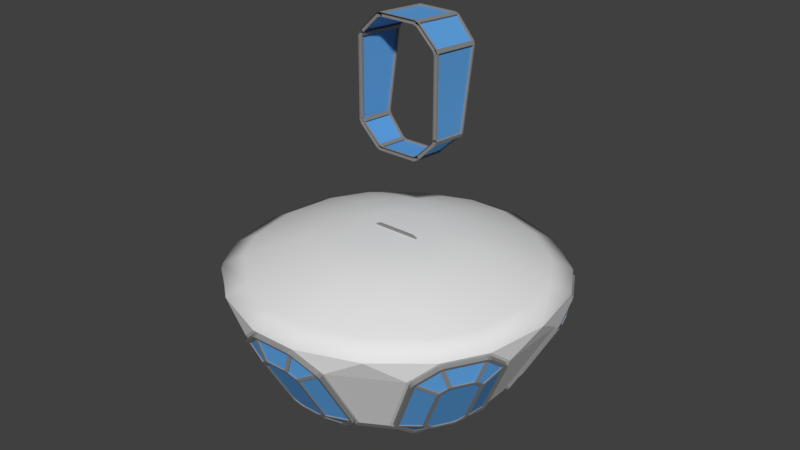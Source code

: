 # Source: pod.blend  (saved by Blender 2.78.0; exported with 4.5.12 LTS)
import bpy
from mathutils import Matrix  # noqa: F401  (used for matrix-valued properties, if any)

bpy.ops.wm.read_factory_settings(use_empty=True)
scene = bpy.context.scene
scene.name = 'Scene'

# ---- collections
col_collection_1 = bpy.data.collections.new('Collection 1'); scene.collection.children.link(col_collection_1)

# ---- materials (node trees are filled in below, after node groups)
mat_glass = bpy.data.materials.new('Glass')
mat_glass.alpha_threshold = 0.0
mat_glass.use_transparent_shadow = False
mat_glass.diffuse_color = (0.1204, 0.3845, 0.8, 1.0)
mat_glass.roughness = 0.5
mat_frame = bpy.data.materials.new('Frame')
mat_frame.alpha_threshold = 0.0
mat_frame.use_transparent_shadow = False
mat_frame.diffuse_color = (0.2598, 0.2598, 0.2598, 1.0)
mat_frame.roughness = 0.5
mat_box = bpy.data.materials.new('Box')
mat_box.alpha_threshold = 0.0
mat_box.use_transparent_shadow = False
mat_box.roughness = 0.5

# ---- material node trees

# ---- world
world_world = bpy.data.worlds.new('World'); scene.world = world_world
world_world.color = (0.05088, 0.05088, 0.05088)
world_world.use_sun_shadow = False
world_world.sun_shadow_jitter_overblur = 0.0
world_world.cycles.sampling_method = 'MANUAL'

# ---- meshes
me_cube_019 = bpy.data.meshes.new('Cube.019')
me_cube_019.from_pydata([(0.9645, -0.025, 2.586), (0.5358, -0.025, 3.014), (0.5027, -0.225, 2.394), (0.3432, -0.225, 2.553), (1.0, -0.025, 2.5), (1.0, -0.025, 0.6), (0.5383, -0.225, 2.308), (0.5383, -0.225, 0.7918), (0.45, -0.025, 0.05), (-0.45, -0.025, 0.05), (0.2573, -0.225, 0.5114), (-0.2573, -0.225, 0.5114), (-0.9645, -0.025, 0.5145), (-0.5358, -0.025, 0.08584), (-0.5027, -0.225, 0.7063), (-0.3432, -0.225, 0.5472), (0.5358, -0.025, 0.08584), (0.9645, -0.025, 0.5145), (0.3432, -0.225, 0.5472), (0.5027, -0.225, 0.7063), (-1.0, -0.025, 2.5), (-1.0, -0.025, 0.6), (-0.5383, -0.225, 2.308), (-0.5383, -0.225, 0.7918), (-0.9645, -0.025, 2.586), (-0.5358, -0.025, 3.014), (-0.5027, -0.225, 2.394), (-0.3432, -0.225, 2.553), (-0.45, -0.025, 3.05), (0.45, -0.025, 3.05), (-0.2573, -0.225, 2.589), (0.2573, -0.225, 2.589), (0.4104, -0.225, 2.355), (-0.2188, -0.225, 2.496), (0.2188, -0.225, 2.496), (0.3047, -0.225, 2.46), (0.4459, -0.225, 2.27), (-0.4104, -0.225, 2.355), (-0.4104, -0.225, 0.7446), (-0.4459, -0.225, 2.27), (0.3047, -0.225, 0.6395), (0.2188, -0.225, 0.6037), (-0.2188, -0.225, 0.6037), (-0.3047, -0.225, 0.6395), (-0.4459, -0.225, 0.8302), (0.4104, -0.225, 0.7446), (0.4459, -0.225, 0.8302), (-0.3047, -0.225, 2.46), (0.0, -0.225, 1.55), (1.092, -0.05, 0.5636), (-0.578, -0.05, 3.103), (-0.5358, -0.05, 3.014), (-0.4844, -0.05, 3.142), (-0.45, -0.05, 3.05), (0.45, -0.05, 3.05), (0.4844, -0.05, 3.142), (0.5358, -0.05, 3.014), (0.578, -0.05, 3.103), (1.0, -0.05, 2.5), (1.092, -0.05, 2.536), (-1.053, -0.05, 0.4724), (0.578, -0.05, -0.002666), (1.053, -0.05, 2.628), (0.9645, -0.05, 2.586), (-0.9645, -0.05, 2.586), (-1.053, -0.05, 2.628), (-1.092, -0.05, 2.536), (-1.0, -0.05, 2.5), (0.5358, -0.05, 0.08584), (0.4844, -0.05, -0.04239), (0.45, -0.05, 0.05), (-0.45, -0.05, 0.05), (-0.4844, -0.05, -0.04239), (-0.5358, -0.05, 0.08584), (-0.578, -0.05, -0.002666), (-1.0, -0.05, 0.6), (-1.092, -0.05, 0.5636), (-0.9645, -0.05, 0.5145), (1.0, -0.05, 0.6), (0.9645, -0.05, 0.5145), (1.053, -0.05, 0.4724), (1.092, -1.071e-08, 0.5636), (-0.578, -2.92e-07, 3.103), (0.4844, -3.195e-07, 3.142), (0.578, -1.909e-07, 3.103), (1.092, -1.291e-07, 2.536), (0.578, -9.84e-08, -0.002666), (0.4844, -1.054e-07, -0.04239), (-0.4844, -1.901e-07, -0.04239), (-0.578, -1.995e-07, -0.002666), (-1.092, -2.613e-07, 0.5636), (-0.4844, -4.042e-07, 3.142), (1.053, -7.103e-08, 0.4724), (1.053, -1.605e-08, 2.628), (-1.053, -2.551e-07, 0.4724), (-1.092, -3.201e-07, 2.536), (-1.053, -2.002e-07, 2.628), (0.9645, -1.417e-07, 2.586), (-0.45, -2.792e-07, 3.05), (0.45, -2.006e-07, 3.05), (0.5358, -1.92e-07, 3.014), (1.0, -1.361e-07, 2.5), (-0.9645, -3.104e-07, 2.586), (-0.9645, -2.487e-07, 0.5145), (-1.0, -3.109e-07, 2.5), (0.5358, -4.512e-08, 0.08584), (0.45, -1.112e-07, 0.05), (-0.45, -1.898e-07, 0.05), (-0.5358, -1.388e-07, 0.08584), (-1.0, -1.947e-07, 0.6), (0.9645, -8.003e-08, 0.5145), (1.0, 3.974e-08, 0.6), (-0.5358, -2.857e-07, 3.014), (0.5027, -0.2, 2.394), (0.5027, -0.25, 2.394), (-0.2573, -0.2, 2.589), (-0.2573, -0.25, 2.589), (0.2573, -0.2, 2.589), (0.2573, -0.25, 2.589), (0.3432, -0.2, 2.553), (0.3432, -0.25, 2.553), (0.5383, -0.2, 2.308), (0.5383, -0.25, 2.308), (-0.5027, -0.2, 2.394), (-0.5027, -0.25, 2.394), (-0.5027, -0.2, 0.7063), (-0.5027, -0.25, 0.7063), (-0.5383, -0.2, 2.308), (-0.5383, -0.25, 2.308), (0.3432, -0.2, 0.5472), (0.3432, -0.25, 0.5472), (-0.5383, -0.25, 0.7918), (-0.3432, -0.25, 0.5472), (-0.2573, -0.25, 0.5114), (0.2573, -0.2, 0.5114), (0.2573, -0.25, 0.5114), (-0.2573, -0.2, 0.5114), (-0.3432, -0.2, 0.5472), (-0.5383, -0.2, 0.7918), (0.5027, -0.25, 0.7063), (0.5383, -0.25, 0.7918), (0.5027, -0.2, 0.7063), (0.5383, -0.2, 0.7918), (-0.3432, -0.2, 2.553), (-0.3432, -0.25, 2.553), (0.4104, -0.2, 2.355), (0.4104, -0.25, 2.355), (-0.2188, -0.2, 2.496), (-0.2188, -0.25, 2.496), (0.2188, -0.2, 2.496), (0.2188, -0.25, 2.496), (0.3047, -0.2, 2.46), (0.3047, -0.25, 2.46), (0.4459, -0.2, 2.27), (0.4459, -0.25, 2.27), (-0.4104, -0.2, 2.355), (-0.4104, -0.25, 2.355), (-0.4104, -0.2, 0.7446), (-0.4104, -0.25, 0.7446), (-0.4459, -0.2, 2.27), (-0.4459, -0.25, 2.27), (0.3047, -0.2, 0.6395), (0.3047, -0.25, 0.6395), (-0.4459, -0.25, 0.8302), (-0.3047, -0.25, 0.6395), (-0.2188, -0.25, 0.6037), (0.2188, -0.2, 0.6037), (0.2188, -0.25, 0.6037), (-0.2188, -0.2, 0.6037), (-0.3047, -0.2, 0.6395), (-0.4459, -0.2, 0.8302), (0.4104, -0.25, 0.7446), (0.4459, -0.25, 0.8302), (0.4104, -0.2, 0.7446), (0.4459, -0.2, 0.8302), (-0.3047, -0.2, 2.46), (-0.3047, -0.25, 2.46)], [], [(2, 3, 1, 0), (6, 4, 5, 7), (10, 11, 9, 8), (15, 13, 12, 14), (16, 18, 19, 17), (22, 20, 21, 23), (26, 24, 25, 27), (30, 31, 29, 28), (41, 42, 48), (38, 44, 48), (39, 48, 44), (32, 36, 48), (38, 48, 43), (47, 33, 48), (40, 48, 45), (36, 46, 48), (34, 35, 48), (37, 48, 39), (32, 48, 35), (46, 45, 48), (33, 34, 48), (40, 41, 48), (37, 47, 48), (42, 43, 48), (51, 112, 143, 144), (58, 63, 114, 122), (101, 58, 122, 121), (78, 111, 142, 140), (96, 95, 66, 65), (98, 99, 54, 53), (53, 54, 55, 52), (93, 84, 57, 62), (62, 57, 56, 63), (51, 50, 65, 64), (112, 51, 64, 102), (109, 104, 67, 75), (75, 67, 66, 76), (75, 77, 126, 131), (110, 79, 139, 141), (56, 54, 118, 120), (106, 107, 71, 70), (70, 71, 72, 69), (94, 89, 74, 60), (60, 74, 73, 77), (68, 61, 80, 79), (105, 68, 79, 110), (101, 111, 78, 58), (58, 78, 49, 59), (59, 49, 81, 85), (61, 86, 92, 80), (69, 72, 88, 87), (49, 80, 92, 81), (61, 69, 87, 86), (72, 74, 89, 88), (55, 57, 84, 83), (50, 52, 91, 82), (76, 66, 95, 90), (50, 82, 96, 65), (52, 55, 83, 91), (60, 76, 90, 94), (62, 59, 85, 93), (77, 73, 108, 103), (63, 56, 100, 97), (107, 108, 137, 136), (55, 54, 56, 57), (62, 63, 58, 59), (50, 51, 53, 52), (65, 66, 67, 64), (77, 75, 76, 60), (73, 74, 72, 71), (69, 61, 68, 70), (49, 78, 79, 80), (125, 137, 132, 126), (157, 169, 137, 125), (124, 128, 160, 156), (129, 141, 139, 130), (139, 140, 172, 171), (117, 119, 151, 149), (161, 173, 141, 129), (135, 130, 162, 167), (102, 64, 124, 123), (109, 75, 131, 138), (53, 51, 144, 116), (103, 109, 138, 125), (70, 68, 130, 135), (63, 97, 113, 114), (73, 71, 133, 132), (104, 102, 123, 127), (79, 78, 140, 139), (97, 101, 121, 113), (106, 70, 135, 134), (112, 98, 115, 143), (99, 100, 119, 117), (98, 53, 116, 115), (71, 107, 136, 133), (77, 103, 125, 126), (54, 99, 117, 118), (111, 110, 141, 142), (67, 104, 127, 128), (105, 106, 134, 129), (108, 73, 132, 137), (68, 105, 129, 130), (64, 67, 128, 124), (100, 56, 120, 119), (149, 151, 152, 150), (175, 147, 148, 176), (145, 153, 154, 146), (157, 170, 163, 158), (168, 169, 164, 165), (161, 166, 167, 162), (174, 173, 171, 172), (156, 160, 159, 155), (162, 171, 173, 161), (158, 164, 169, 157), (126, 132, 164, 158), (130, 139, 171, 162), (120, 118, 150, 152), (116, 144, 176, 148), (131, 126, 158, 163), (142, 141, 173, 174), (122, 114, 146, 154), (129, 134, 166, 161), (132, 133, 165, 164), (136, 137, 169, 168), (127, 138, 131, 128), (135, 133, 136, 134), (125, 138, 170, 157), (159, 170, 138, 127), (167, 165, 133, 135), (127, 123, 155, 159), (160, 163, 170, 159), (166, 168, 165, 167), (113, 121, 153, 145), (128, 131, 163, 160), (134, 136, 168, 166), (143, 115, 147, 175), (123, 143, 175, 155), (155, 175, 176, 156), (156, 176, 144, 124), (124, 144, 143, 123), (115, 117, 149, 147), (147, 149, 150, 148), (148, 150, 118, 116), (116, 118, 117, 115), (114, 120, 152, 146), (146, 152, 151, 145), (145, 151, 119, 113), (113, 119, 120, 114), (121, 142, 174, 153), (153, 174, 172, 154), (154, 172, 140, 122), (122, 140, 142, 121)])
me_cube_019.polygons.foreach_set('material_index', [0, 0, 0, 0, 0, 0, 0, 0, 0, 0, 0, 0, 0, 0, 0, 0, 0, 0, 0, 0, 0, 0, 0, 0, 1, 1, 1, 1, 1, 1, 1, 1, 1, 1, 1, 1, 1, 1, 1, 1, 1, 1, 1, 1, 1, 1, 1, 1, 1, 1, 1, 1, 1, 1, 1, 1, 1, 1, 1, 1, 1, 1, 1, 1, 1, 1, 1, 1, 1, 1, 1, 1, 1, 1, 1, 1, 1, 1, 1, 1, 1, 1, 1, 1, 1, 1, 1, 1, 1, 1, 1, 1, 1, 1, 1, 1, 1, 1, 1, 1, 1, 1, 1, 1, 1, 1, 1, 1, 1, 1, 1, 1, 1, 1, 1, 1, 1, 1, 1, 1, 1, 1, 1, 1, 1, 1, 1, 1, 1, 1, 1, 1, 1, 1, 1, 1, 1, 1, 1, 1, 1, 1, 1, 1, 1, 1, 1, 1, 1, 1, 1, 1])
me_cube_019.materials.append(mat_glass)
me_cube_019.materials.append(mat_frame)
me_cube_019.use_remesh_preserve_volume = False
me_cube_019.use_remesh_preserve_attributes = False
me_cube_019.use_mirror_vertex_groups = False
me_cube_019.update()
me_cube_018 = bpy.data.meshes.new('Cube.018')
me_cube_018.from_pydata([(0.9645, -0.025, 2.586), (0.5358, -0.025, 3.014), (0.5027, -0.225, 2.394), (0.3432, -0.225, 2.553), (1.0, -0.025, 2.5), (1.0, -0.025, 0.6), (0.5383, -0.225, 2.308), (0.5383, -0.225, 0.7918), (0.45, -0.025, 0.05), (-0.45, -0.025, 0.05), (0.2573, -0.225, 0.5114), (-0.2573, -0.225, 0.5114), (-0.9645, -0.025, 0.5145), (-0.5358, -0.025, 0.08584), (-0.5027, -0.225, 0.7063), (-0.3432, -0.225, 0.5472), (0.5358, -0.025, 0.08584), (0.9645, -0.025, 0.5145), (0.3432, -0.225, 0.5472), (0.5027, -0.225, 0.7063), (-1.0, -0.025, 2.5), (-1.0, -0.025, 0.6), (-0.5383, -0.225, 2.308), (-0.5383, -0.225, 0.7918), (-0.9645, -0.025, 2.586), (-0.5358, -0.025, 3.014), (-0.5027, -0.225, 2.394), (-0.3432, -0.225, 2.553), (-0.45, -0.025, 3.05), (0.45, -0.025, 3.05), (-0.2573, -0.225, 2.589), (0.2573, -0.225, 2.589), (0.4104, -0.225, 2.355), (-0.2188, -0.225, 2.496), (0.2188, -0.225, 2.496), (0.3047, -0.225, 2.46), (0.4459, -0.225, 2.27), (-0.4104, -0.225, 2.355), (-0.4104, -0.225, 0.7446), (-0.4459, -0.225, 2.27), (0.3047, -0.225, 0.6395), (0.2188, -0.225, 0.6037), (-0.2188, -0.225, 0.6037), (-0.3047, -0.225, 0.6395), (-0.4459, -0.225, 0.8302), (0.4104, -0.225, 0.7446), (0.4459, -0.225, 0.8302), (-0.3047, -0.225, 2.46), (0.0, -0.225, 1.55), (1.092, -0.05, 0.5636), (-0.578, -0.05, 3.103), (-0.5358, -0.05, 3.014), (-0.4844, -0.05, 3.142), (-0.45, -0.05, 3.05), (0.45, -0.05, 3.05), (0.4844, -0.05, 3.142), (0.5358, -0.05, 3.014), (0.578, -0.05, 3.103), (1.0, -0.05, 2.5), (1.092, -0.05, 2.536), (-1.053, -0.05, 0.4724), (0.578, -0.05, -0.002666), (1.053, -0.05, 2.628), (0.9645, -0.05, 2.586), (-0.9645, -0.05, 2.586), (-1.053, -0.05, 2.628), (-1.092, -0.05, 2.536), (-1.0, -0.05, 2.5), (0.5358, -0.05, 0.08584), (0.4844, -0.05, -0.04239), (0.45, -0.05, 0.05), (-0.45, -0.05, 0.05), (-0.4844, -0.05, -0.04239), (-0.5358, -0.05, 0.08584), (-0.578, -0.05, -0.002666), (-1.0, -0.05, 0.6), (-1.092, -0.05, 0.5636), (-0.9645, -0.05, 0.5145), (1.0, -0.05, 0.6), (0.9645, -0.05, 0.5145), (1.053, -0.05, 0.4724), (1.092, -1.071e-08, 0.5636), (-0.578, -2.92e-07, 3.103), (0.4844, -3.195e-07, 3.142), (0.578, -1.909e-07, 3.103), (1.092, -1.291e-07, 2.536), (0.578, -9.84e-08, -0.002666), (0.4844, -1.054e-07, -0.04239), (-0.4844, -1.901e-07, -0.04239), (-0.578, -1.995e-07, -0.002666), (-1.092, -2.613e-07, 0.5636), (-0.4844, -4.042e-07, 3.142), (1.053, -7.103e-08, 0.4724), (1.053, -1.605e-08, 2.628), (-1.053, -2.551e-07, 0.4724), (-1.092, -3.201e-07, 2.536), (-1.053, -2.002e-07, 2.628), (0.9645, -1.417e-07, 2.586), (-0.45, -2.792e-07, 3.05), (0.45, -2.006e-07, 3.05), (0.5358, -1.92e-07, 3.014), (1.0, -1.361e-07, 2.5), (-0.9645, -3.104e-07, 2.586), (-0.9645, -2.487e-07, 0.5145), (-1.0, -3.109e-07, 2.5), (0.5358, -4.512e-08, 0.08584), (0.45, -1.112e-07, 0.05), (-0.45, -1.898e-07, 0.05), (-0.5358, -1.388e-07, 0.08584), (-1.0, -1.947e-07, 0.6), (0.9645, -8.003e-08, 0.5145), (1.0, 3.974e-08, 0.6), (-0.5358, -2.857e-07, 3.014), (0.5027, -0.2, 2.394), (0.5027, -0.25, 2.394), (-0.2573, -0.2, 2.589), (-0.2573, -0.25, 2.589), (0.2573, -0.2, 2.589), (0.2573, -0.25, 2.589), (0.3432, -0.2, 2.553), (0.3432, -0.25, 2.553), (0.5383, -0.2, 2.308), (0.5383, -0.25, 2.308), (-0.5027, -0.2, 2.394), (-0.5027, -0.25, 2.394), (-0.5027, -0.2, 0.7063), (-0.5027, -0.25, 0.7063), (-0.5383, -0.2, 2.308), (-0.5383, -0.25, 2.308), (0.3432, -0.2, 0.5472), (0.3432, -0.25, 0.5472), (-0.5383, -0.25, 0.7918), (-0.3432, -0.25, 0.5472), (-0.2573, -0.25, 0.5114), (0.2573, -0.2, 0.5114), (0.2573, -0.25, 0.5114), (-0.2573, -0.2, 0.5114), (-0.3432, -0.2, 0.5472), (-0.5383, -0.2, 0.7918), (0.5027, -0.25, 0.7063), (0.5383, -0.25, 0.7918), (0.5027, -0.2, 0.7063), (0.5383, -0.2, 0.7918), (-0.3432, -0.2, 2.553), (-0.3432, -0.25, 2.553), (0.4104, -0.2, 2.355), (0.4104, -0.25, 2.355), (-0.2188, -0.2, 2.496), (-0.2188, -0.25, 2.496), (0.2188, -0.2, 2.496), (0.2188, -0.25, 2.496), (0.3047, -0.2, 2.46), (0.3047, -0.25, 2.46), (0.4459, -0.2, 2.27), (0.4459, -0.25, 2.27), (-0.4104, -0.2, 2.355), (-0.4104, -0.25, 2.355), (-0.4104, -0.2, 0.7446), (-0.4104, -0.25, 0.7446), (-0.4459, -0.2, 2.27), (-0.4459, -0.25, 2.27), (0.3047, -0.2, 0.6395), (0.3047, -0.25, 0.6395), (-0.4459, -0.25, 0.8302), (-0.3047, -0.25, 0.6395), (-0.2188, -0.25, 0.6037), (0.2188, -0.2, 0.6037), (0.2188, -0.25, 0.6037), (-0.2188, -0.2, 0.6037), (-0.3047, -0.2, 0.6395), (-0.4459, -0.2, 0.8302), (0.4104, -0.25, 0.7446), (0.4459, -0.25, 0.8302), (0.4104, -0.2, 0.7446), (0.4459, -0.2, 0.8302), (-0.3047, -0.2, 2.46), (-0.3047, -0.25, 2.46)], [], [(2, 3, 1, 0), (6, 4, 5, 7), (10, 11, 9, 8), (15, 13, 12, 14), (16, 18, 19, 17), (22, 20, 21, 23), (26, 24, 25, 27), (30, 31, 29, 28), (41, 42, 48), (38, 44, 48), (39, 48, 44), (32, 36, 48), (38, 48, 43), (47, 33, 48), (40, 48, 45), (36, 46, 48), (34, 35, 48), (37, 48, 39), (32, 48, 35), (46, 45, 48), (33, 34, 48), (40, 41, 48), (37, 47, 48), (42, 43, 48), (51, 112, 143, 144), (58, 63, 114, 122), (101, 58, 122, 121), (78, 111, 142, 140), (96, 95, 66, 65), (98, 99, 54, 53), (53, 54, 55, 52), (93, 84, 57, 62), (62, 57, 56, 63), (51, 50, 65, 64), (112, 51, 64, 102), (109, 104, 67, 75), (75, 67, 66, 76), (75, 77, 126, 131), (110, 79, 139, 141), (56, 54, 118, 120), (106, 107, 71, 70), (70, 71, 72, 69), (94, 89, 74, 60), (60, 74, 73, 77), (68, 61, 80, 79), (105, 68, 79, 110), (101, 111, 78, 58), (58, 78, 49, 59), (59, 49, 81, 85), (61, 86, 92, 80), (69, 72, 88, 87), (49, 80, 92, 81), (61, 69, 87, 86), (72, 74, 89, 88), (55, 57, 84, 83), (50, 52, 91, 82), (76, 66, 95, 90), (50, 82, 96, 65), (52, 55, 83, 91), (60, 76, 90, 94), (62, 59, 85, 93), (77, 73, 108, 103), (63, 56, 100, 97), (107, 108, 137, 136), (55, 54, 56, 57), (62, 63, 58, 59), (50, 51, 53, 52), (65, 66, 67, 64), (77, 75, 76, 60), (73, 74, 72, 71), (69, 61, 68, 70), (49, 78, 79, 80), (125, 137, 132, 126), (157, 169, 137, 125), (124, 128, 160, 156), (129, 141, 139, 130), (139, 140, 172, 171), (117, 119, 151, 149), (161, 173, 141, 129), (135, 130, 162, 167), (102, 64, 124, 123), (109, 75, 131, 138), (53, 51, 144, 116), (103, 109, 138, 125), (70, 68, 130, 135), (63, 97, 113, 114), (73, 71, 133, 132), (104, 102, 123, 127), (79, 78, 140, 139), (97, 101, 121, 113), (106, 70, 135, 134), (112, 98, 115, 143), (99, 100, 119, 117), (98, 53, 116, 115), (71, 107, 136, 133), (77, 103, 125, 126), (54, 99, 117, 118), (111, 110, 141, 142), (67, 104, 127, 128), (105, 106, 134, 129), (108, 73, 132, 137), (68, 105, 129, 130), (64, 67, 128, 124), (100, 56, 120, 119), (149, 151, 152, 150), (175, 147, 148, 176), (145, 153, 154, 146), (157, 170, 163, 158), (168, 169, 164, 165), (161, 166, 167, 162), (174, 173, 171, 172), (156, 160, 159, 155), (162, 171, 173, 161), (158, 164, 169, 157), (126, 132, 164, 158), (130, 139, 171, 162), (120, 118, 150, 152), (116, 144, 176, 148), (131, 126, 158, 163), (142, 141, 173, 174), (122, 114, 146, 154), (129, 134, 166, 161), (132, 133, 165, 164), (136, 137, 169, 168), (127, 138, 131, 128), (135, 133, 136, 134), (125, 138, 170, 157), (159, 170, 138, 127), (167, 165, 133, 135), (127, 123, 155, 159), (160, 163, 170, 159), (166, 168, 165, 167), (113, 121, 153, 145), (128, 131, 163, 160), (134, 136, 168, 166), (143, 115, 147, 175), (123, 143, 175, 155), (155, 175, 176, 156), (156, 176, 144, 124), (124, 144, 143, 123), (115, 117, 149, 147), (147, 149, 150, 148), (148, 150, 118, 116), (116, 118, 117, 115), (114, 120, 152, 146), (146, 152, 151, 145), (145, 151, 119, 113), (113, 119, 120, 114), (121, 142, 174, 153), (153, 174, 172, 154), (154, 172, 140, 122), (122, 140, 142, 121)])
me_cube_018.polygons.foreach_set('material_index', [0, 0, 0, 0, 0, 0, 0, 0, 0, 0, 0, 0, 0, 0, 0, 0, 0, 0, 0, 0, 0, 0, 0, 0, 1, 1, 1, 1, 1, 1, 1, 1, 1, 1, 1, 1, 1, 1, 1, 1, 1, 1, 1, 1, 1, 1, 1, 1, 1, 1, 1, 1, 1, 1, 1, 1, 1, 1, 1, 1, 1, 1, 1, 1, 1, 1, 1, 1, 1, 1, 1, 1, 1, 1, 1, 1, 1, 1, 1, 1, 1, 1, 1, 1, 1, 1, 1, 1, 1, 1, 1, 1, 1, 1, 1, 1, 1, 1, 1, 1, 1, 1, 1, 1, 1, 1, 1, 1, 1, 1, 1, 1, 1, 1, 1, 1, 1, 1, 1, 1, 1, 1, 1, 1, 1, 1, 1, 1, 1, 1, 1, 1, 1, 1, 1, 1, 1, 1, 1, 1, 1, 1, 1, 1, 1, 1, 1, 1, 1, 1, 1, 1])
me_cube_018.materials.append(mat_glass)
me_cube_018.materials.append(mat_frame)
me_cube_018.use_remesh_preserve_volume = False
me_cube_018.use_remesh_preserve_attributes = False
me_cube_018.use_mirror_vertex_groups = False
me_cube_018.update()
me_cube_017 = bpy.data.meshes.new('Cube.017')
me_cube_017.from_pydata([(0.9645, -0.025, 2.586), (0.5358, -0.025, 3.014), (0.5027, -0.225, 2.394), (0.3432, -0.225, 2.553), (1.0, -0.025, 2.5), (1.0, -0.025, 0.6), (0.5383, -0.225, 2.308), (0.5383, -0.225, 0.7918), (0.45, -0.025, 0.05), (-0.45, -0.025, 0.05), (0.2573, -0.225, 0.5114), (-0.2573, -0.225, 0.5114), (-0.9645, -0.025, 0.5145), (-0.5358, -0.025, 0.08584), (-0.5027, -0.225, 0.7063), (-0.3432, -0.225, 0.5472), (0.5358, -0.025, 0.08584), (0.9645, -0.025, 0.5145), (0.3432, -0.225, 0.5472), (0.5027, -0.225, 0.7063), (-1.0, -0.025, 2.5), (-1.0, -0.025, 0.6), (-0.5383, -0.225, 2.308), (-0.5383, -0.225, 0.7918), (-0.9645, -0.025, 2.586), (-0.5358, -0.025, 3.014), (-0.5027, -0.225, 2.394), (-0.3432, -0.225, 2.553), (-0.45, -0.025, 3.05), (0.45, -0.025, 3.05), (-0.2573, -0.225, 2.589), (0.2573, -0.225, 2.589), (0.4104, -0.225, 2.355), (-0.2188, -0.225, 2.496), (0.2188, -0.225, 2.496), (0.3047, -0.225, 2.46), (0.4459, -0.225, 2.27), (-0.4104, -0.225, 2.355), (-0.4104, -0.225, 0.7446), (-0.4459, -0.225, 2.27), (0.3047, -0.225, 0.6395), (0.2188, -0.225, 0.6037), (-0.2188, -0.225, 0.6037), (-0.3047, -0.225, 0.6395), (-0.4459, -0.225, 0.8302), (0.4104, -0.225, 0.7446), (0.4459, -0.225, 0.8302), (-0.3047, -0.225, 2.46), (0.0, -0.225, 1.55), (1.092, -0.05, 0.5636), (-0.578, -0.05, 3.103), (-0.5358, -0.05, 3.014), (-0.4844, -0.05, 3.142), (-0.45, -0.05, 3.05), (0.45, -0.05, 3.05), (0.4844, -0.05, 3.142), (0.5358, -0.05, 3.014), (0.578, -0.05, 3.103), (1.0, -0.05, 2.5), (1.092, -0.05, 2.536), (-1.053, -0.05, 0.4724), (0.578, -0.05, -0.002666), (1.053, -0.05, 2.628), (0.9645, -0.05, 2.586), (-0.9645, -0.05, 2.586), (-1.053, -0.05, 2.628), (-1.092, -0.05, 2.536), (-1.0, -0.05, 2.5), (0.5358, -0.05, 0.08584), (0.4844, -0.05, -0.04239), (0.45, -0.05, 0.05), (-0.45, -0.05, 0.05), (-0.4844, -0.05, -0.04239), (-0.5358, -0.05, 0.08584), (-0.578, -0.05, -0.002666), (-1.0, -0.05, 0.6), (-1.092, -0.05, 0.5636), (-0.9645, -0.05, 0.5145), (1.0, -0.05, 0.6), (0.9645, -0.05, 0.5145), (1.053, -0.05, 0.4724), (1.092, -1.071e-08, 0.5636), (-0.578, -2.92e-07, 3.103), (0.4844, -3.195e-07, 3.142), (0.578, -1.909e-07, 3.103), (1.092, -1.291e-07, 2.536), (0.578, -9.84e-08, -0.002666), (0.4844, -1.054e-07, -0.04239), (-0.4844, -1.901e-07, -0.04239), (-0.578, -1.995e-07, -0.002666), (-1.092, -2.613e-07, 0.5636), (-0.4844, -4.042e-07, 3.142), (1.053, -7.103e-08, 0.4724), (1.053, -1.605e-08, 2.628), (-1.053, -2.551e-07, 0.4724), (-1.092, -3.201e-07, 2.536), (-1.053, -2.002e-07, 2.628), (0.9645, -1.417e-07, 2.586), (-0.45, -2.792e-07, 3.05), (0.45, -2.006e-07, 3.05), (0.5358, -1.92e-07, 3.014), (1.0, -1.361e-07, 2.5), (-0.9645, -3.104e-07, 2.586), (-0.9645, -2.487e-07, 0.5145), (-1.0, -3.109e-07, 2.5), (0.5358, -4.512e-08, 0.08584), (0.45, -1.112e-07, 0.05), (-0.45, -1.898e-07, 0.05), (-0.5358, -1.388e-07, 0.08584), (-1.0, -1.947e-07, 0.6), (0.9645, -8.003e-08, 0.5145), (1.0, 3.974e-08, 0.6), (-0.5358, -2.857e-07, 3.014), (0.5027, -0.2, 2.394), (0.5027, -0.25, 2.394), (-0.2573, -0.2, 2.589), (-0.2573, -0.25, 2.589), (0.2573, -0.2, 2.589), (0.2573, -0.25, 2.589), (0.3432, -0.2, 2.553), (0.3432, -0.25, 2.553), (0.5383, -0.2, 2.308), (0.5383, -0.25, 2.308), (-0.5027, -0.2, 2.394), (-0.5027, -0.25, 2.394), (-0.5027, -0.2, 0.7063), (-0.5027, -0.25, 0.7063), (-0.5383, -0.2, 2.308), (-0.5383, -0.25, 2.308), (0.3432, -0.2, 0.5472), (0.3432, -0.25, 0.5472), (-0.5383, -0.25, 0.7918), (-0.3432, -0.25, 0.5472), (-0.2573, -0.25, 0.5114), (0.2573, -0.2, 0.5114), (0.2573, -0.25, 0.5114), (-0.2573, -0.2, 0.5114), (-0.3432, -0.2, 0.5472), (-0.5383, -0.2, 0.7918), (0.5027, -0.25, 0.7063), (0.5383, -0.25, 0.7918), (0.5027, -0.2, 0.7063), (0.5383, -0.2, 0.7918), (-0.3432, -0.2, 2.553), (-0.3432, -0.25, 2.553), (0.4104, -0.2, 2.355), (0.4104, -0.25, 2.355), (-0.2188, -0.2, 2.496), (-0.2188, -0.25, 2.496), (0.2188, -0.2, 2.496), (0.2188, -0.25, 2.496), (0.3047, -0.2, 2.46), (0.3047, -0.25, 2.46), (0.4459, -0.2, 2.27), (0.4459, -0.25, 2.27), (-0.4104, -0.2, 2.355), (-0.4104, -0.25, 2.355), (-0.4104, -0.2, 0.7446), (-0.4104, -0.25, 0.7446), (-0.4459, -0.2, 2.27), (-0.4459, -0.25, 2.27), (0.3047, -0.2, 0.6395), (0.3047, -0.25, 0.6395), (-0.4459, -0.25, 0.8302), (-0.3047, -0.25, 0.6395), (-0.2188, -0.25, 0.6037), (0.2188, -0.2, 0.6037), (0.2188, -0.25, 0.6037), (-0.2188, -0.2, 0.6037), (-0.3047, -0.2, 0.6395), (-0.4459, -0.2, 0.8302), (0.4104, -0.25, 0.7446), (0.4459, -0.25, 0.8302), (0.4104, -0.2, 0.7446), (0.4459, -0.2, 0.8302), (-0.3047, -0.2, 2.46), (-0.3047, -0.25, 2.46)], [], [(2, 3, 1, 0), (6, 4, 5, 7), (10, 11, 9, 8), (15, 13, 12, 14), (16, 18, 19, 17), (22, 20, 21, 23), (26, 24, 25, 27), (30, 31, 29, 28), (41, 42, 48), (38, 44, 48), (39, 48, 44), (32, 36, 48), (38, 48, 43), (47, 33, 48), (40, 48, 45), (36, 46, 48), (34, 35, 48), (37, 48, 39), (32, 48, 35), (46, 45, 48), (33, 34, 48), (40, 41, 48), (37, 47, 48), (42, 43, 48), (51, 112, 143, 144), (58, 63, 114, 122), (101, 58, 122, 121), (78, 111, 142, 140), (96, 95, 66, 65), (98, 99, 54, 53), (53, 54, 55, 52), (93, 84, 57, 62), (62, 57, 56, 63), (51, 50, 65, 64), (112, 51, 64, 102), (109, 104, 67, 75), (75, 67, 66, 76), (75, 77, 126, 131), (110, 79, 139, 141), (56, 54, 118, 120), (106, 107, 71, 70), (70, 71, 72, 69), (94, 89, 74, 60), (60, 74, 73, 77), (68, 61, 80, 79), (105, 68, 79, 110), (101, 111, 78, 58), (58, 78, 49, 59), (59, 49, 81, 85), (61, 86, 92, 80), (69, 72, 88, 87), (49, 80, 92, 81), (61, 69, 87, 86), (72, 74, 89, 88), (55, 57, 84, 83), (50, 52, 91, 82), (76, 66, 95, 90), (50, 82, 96, 65), (52, 55, 83, 91), (60, 76, 90, 94), (62, 59, 85, 93), (77, 73, 108, 103), (63, 56, 100, 97), (107, 108, 137, 136), (55, 54, 56, 57), (62, 63, 58, 59), (50, 51, 53, 52), (65, 66, 67, 64), (77, 75, 76, 60), (73, 74, 72, 71), (69, 61, 68, 70), (49, 78, 79, 80), (125, 137, 132, 126), (157, 169, 137, 125), (124, 128, 160, 156), (129, 141, 139, 130), (139, 140, 172, 171), (117, 119, 151, 149), (161, 173, 141, 129), (135, 130, 162, 167), (102, 64, 124, 123), (109, 75, 131, 138), (53, 51, 144, 116), (103, 109, 138, 125), (70, 68, 130, 135), (63, 97, 113, 114), (73, 71, 133, 132), (104, 102, 123, 127), (79, 78, 140, 139), (97, 101, 121, 113), (106, 70, 135, 134), (112, 98, 115, 143), (99, 100, 119, 117), (98, 53, 116, 115), (71, 107, 136, 133), (77, 103, 125, 126), (54, 99, 117, 118), (111, 110, 141, 142), (67, 104, 127, 128), (105, 106, 134, 129), (108, 73, 132, 137), (68, 105, 129, 130), (64, 67, 128, 124), (100, 56, 120, 119), (149, 151, 152, 150), (175, 147, 148, 176), (145, 153, 154, 146), (157, 170, 163, 158), (168, 169, 164, 165), (161, 166, 167, 162), (174, 173, 171, 172), (156, 160, 159, 155), (162, 171, 173, 161), (158, 164, 169, 157), (126, 132, 164, 158), (130, 139, 171, 162), (120, 118, 150, 152), (116, 144, 176, 148), (131, 126, 158, 163), (142, 141, 173, 174), (122, 114, 146, 154), (129, 134, 166, 161), (132, 133, 165, 164), (136, 137, 169, 168), (127, 138, 131, 128), (135, 133, 136, 134), (125, 138, 170, 157), (159, 170, 138, 127), (167, 165, 133, 135), (127, 123, 155, 159), (160, 163, 170, 159), (166, 168, 165, 167), (113, 121, 153, 145), (128, 131, 163, 160), (134, 136, 168, 166), (143, 115, 147, 175), (123, 143, 175, 155), (155, 175, 176, 156), (156, 176, 144, 124), (124, 144, 143, 123), (115, 117, 149, 147), (147, 149, 150, 148), (148, 150, 118, 116), (116, 118, 117, 115), (114, 120, 152, 146), (146, 152, 151, 145), (145, 151, 119, 113), (113, 119, 120, 114), (121, 142, 174, 153), (153, 174, 172, 154), (154, 172, 140, 122), (122, 140, 142, 121)])
me_cube_017.polygons.foreach_set('material_index', [0, 0, 0, 0, 0, 0, 0, 0, 0, 0, 0, 0, 0, 0, 0, 0, 0, 0, 0, 0, 0, 0, 0, 0, 1, 1, 1, 1, 1, 1, 1, 1, 1, 1, 1, 1, 1, 1, 1, 1, 1, 1, 1, 1, 1, 1, 1, 1, 1, 1, 1, 1, 1, 1, 1, 1, 1, 1, 1, 1, 1, 1, 1, 1, 1, 1, 1, 1, 1, 1, 1, 1, 1, 1, 1, 1, 1, 1, 1, 1, 1, 1, 1, 1, 1, 1, 1, 1, 1, 1, 1, 1, 1, 1, 1, 1, 1, 1, 1, 1, 1, 1, 1, 1, 1, 1, 1, 1, 1, 1, 1, 1, 1, 1, 1, 1, 1, 1, 1, 1, 1, 1, 1, 1, 1, 1, 1, 1, 1, 1, 1, 1, 1, 1, 1, 1, 1, 1, 1, 1, 1, 1, 1, 1, 1, 1, 1, 1, 1, 1, 1, 1])
me_cube_017.materials.append(mat_glass)
me_cube_017.materials.append(mat_frame)
me_cube_017.use_remesh_preserve_volume = False
me_cube_017.use_remesh_preserve_attributes = False
me_cube_017.use_mirror_vertex_groups = False
me_cube_017.update()
me_cube_016 = bpy.data.meshes.new('Cube.016')
me_cube_016.from_pydata([(0.9645, -0.025, 2.586), (0.5358, -0.025, 3.014), (0.5027, -0.225, 2.394), (0.3432, -0.225, 2.553), (1.0, -0.025, 2.5), (1.0, -0.025, 0.6), (0.5383, -0.225, 2.308), (0.5383, -0.225, 0.7918), (0.45, -0.025, 0.05), (-0.45, -0.025, 0.05), (0.2573, -0.225, 0.5114), (-0.2573, -0.225, 0.5114), (-0.9645, -0.025, 0.5145), (-0.5358, -0.025, 0.08584), (-0.5027, -0.225, 0.7063), (-0.3432, -0.225, 0.5472), (0.5358, -0.025, 0.08584), (0.9645, -0.025, 0.5145), (0.3432, -0.225, 0.5472), (0.5027, -0.225, 0.7063), (-1.0, -0.025, 2.5), (-1.0, -0.025, 0.6), (-0.5383, -0.225, 2.308), (-0.5383, -0.225, 0.7918), (-0.9645, -0.025, 2.586), (-0.5358, -0.025, 3.014), (-0.5027, -0.225, 2.394), (-0.3432, -0.225, 2.553), (-0.45, -0.025, 3.05), (0.45, -0.025, 3.05), (-0.2573, -0.225, 2.589), (0.2573, -0.225, 2.589), (0.4104, -0.225, 2.355), (-0.2188, -0.225, 2.496), (0.2188, -0.225, 2.496), (0.3047, -0.225, 2.46), (0.4459, -0.225, 2.27), (-0.4104, -0.225, 2.355), (-0.4104, -0.225, 0.7446), (-0.4459, -0.225, 2.27), (0.3047, -0.225, 0.6395), (0.2188, -0.225, 0.6037), (-0.2188, -0.225, 0.6037), (-0.3047, -0.225, 0.6395), (-0.4459, -0.225, 0.8302), (0.4104, -0.225, 0.7446), (0.4459, -0.225, 0.8302), (-0.3047, -0.225, 2.46), (0.0, -0.225, 1.55), (1.092, -0.05, 0.5636), (-0.578, -0.05, 3.103), (-0.5358, -0.05, 3.014), (-0.4844, -0.05, 3.142), (-0.45, -0.05, 3.05), (0.45, -0.05, 3.05), (0.4844, -0.05, 3.142), (0.5358, -0.05, 3.014), (0.578, -0.05, 3.103), (1.0, -0.05, 2.5), (1.092, -0.05, 2.536), (-1.053, -0.05, 0.4724), (0.578, -0.05, -0.002666), (1.053, -0.05, 2.628), (0.9645, -0.05, 2.586), (-0.9645, -0.05, 2.586), (-1.053, -0.05, 2.628), (-1.092, -0.05, 2.536), (-1.0, -0.05, 2.5), (0.5358, -0.05, 0.08584), (0.4844, -0.05, -0.04239), (0.45, -0.05, 0.05), (-0.45, -0.05, 0.05), (-0.4844, -0.05, -0.04239), (-0.5358, -0.05, 0.08584), (-0.578, -0.05, -0.002666), (-1.0, -0.05, 0.6), (-1.092, -0.05, 0.5636), (-0.9645, -0.05, 0.5145), (1.0, -0.05, 0.6), (0.9645, -0.05, 0.5145), (1.053, -0.05, 0.4724), (1.092, -1.071e-08, 0.5636), (-0.578, -2.92e-07, 3.103), (0.4844, -3.195e-07, 3.142), (0.578, -1.909e-07, 3.103), (1.092, -1.291e-07, 2.536), (0.578, -9.84e-08, -0.002666), (0.4844, -1.054e-07, -0.04239), (-0.4844, -1.901e-07, -0.04239), (-0.578, -1.995e-07, -0.002666), (-1.092, -2.613e-07, 0.5636), (-0.4844, -4.042e-07, 3.142), (1.053, -7.103e-08, 0.4724), (1.053, -1.605e-08, 2.628), (-1.053, -2.551e-07, 0.4724), (-1.092, -3.201e-07, 2.536), (-1.053, -2.002e-07, 2.628), (0.9645, -1.417e-07, 2.586), (-0.45, -2.792e-07, 3.05), (0.45, -2.006e-07, 3.05), (0.5358, -1.92e-07, 3.014), (1.0, -1.361e-07, 2.5), (-0.9645, -3.104e-07, 2.586), (-0.9645, -2.487e-07, 0.5145), (-1.0, -3.109e-07, 2.5), (0.5358, -4.512e-08, 0.08584), (0.45, -1.112e-07, 0.05), (-0.45, -1.898e-07, 0.05), (-0.5358, -1.388e-07, 0.08584), (-1.0, -1.947e-07, 0.6), (0.9645, -8.003e-08, 0.5145), (1.0, 3.974e-08, 0.6), (-0.5358, -2.857e-07, 3.014), (0.5027, -0.2, 2.394), (0.5027, -0.25, 2.394), (-0.2573, -0.2, 2.589), (-0.2573, -0.25, 2.589), (0.2573, -0.2, 2.589), (0.2573, -0.25, 2.589), (0.3432, -0.2, 2.553), (0.3432, -0.25, 2.553), (0.5383, -0.2, 2.308), (0.5383, -0.25, 2.308), (-0.5027, -0.2, 2.394), (-0.5027, -0.25, 2.394), (-0.5027, -0.2, 0.7063), (-0.5027, -0.25, 0.7063), (-0.5383, -0.2, 2.308), (-0.5383, -0.25, 2.308), (0.3432, -0.2, 0.5472), (0.3432, -0.25, 0.5472), (-0.5383, -0.25, 0.7918), (-0.3432, -0.25, 0.5472), (-0.2573, -0.25, 0.5114), (0.2573, -0.2, 0.5114), (0.2573, -0.25, 0.5114), (-0.2573, -0.2, 0.5114), (-0.3432, -0.2, 0.5472), (-0.5383, -0.2, 0.7918), (0.5027, -0.25, 0.7063), (0.5383, -0.25, 0.7918), (0.5027, -0.2, 0.7063), (0.5383, -0.2, 0.7918), (-0.3432, -0.2, 2.553), (-0.3432, -0.25, 2.553), (0.4104, -0.2, 2.355), (0.4104, -0.25, 2.355), (-0.2188, -0.2, 2.496), (-0.2188, -0.25, 2.496), (0.2188, -0.2, 2.496), (0.2188, -0.25, 2.496), (0.3047, -0.2, 2.46), (0.3047, -0.25, 2.46), (0.4459, -0.2, 2.27), (0.4459, -0.25, 2.27), (-0.4104, -0.2, 2.355), (-0.4104, -0.25, 2.355), (-0.4104, -0.2, 0.7446), (-0.4104, -0.25, 0.7446), (-0.4459, -0.2, 2.27), (-0.4459, -0.25, 2.27), (0.3047, -0.2, 0.6395), (0.3047, -0.25, 0.6395), (-0.4459, -0.25, 0.8302), (-0.3047, -0.25, 0.6395), (-0.2188, -0.25, 0.6037), (0.2188, -0.2, 0.6037), (0.2188, -0.25, 0.6037), (-0.2188, -0.2, 0.6037), (-0.3047, -0.2, 0.6395), (-0.4459, -0.2, 0.8302), (0.4104, -0.25, 0.7446), (0.4459, -0.25, 0.8302), (0.4104, -0.2, 0.7446), (0.4459, -0.2, 0.8302), (-0.3047, -0.2, 2.46), (-0.3047, -0.25, 2.46)], [], [(2, 3, 1, 0), (6, 4, 5, 7), (10, 11, 9, 8), (15, 13, 12, 14), (16, 18, 19, 17), (22, 20, 21, 23), (26, 24, 25, 27), (30, 31, 29, 28), (41, 42, 48), (38, 44, 48), (39, 48, 44), (32, 36, 48), (38, 48, 43), (47, 33, 48), (40, 48, 45), (36, 46, 48), (34, 35, 48), (37, 48, 39), (32, 48, 35), (46, 45, 48), (33, 34, 48), (40, 41, 48), (37, 47, 48), (42, 43, 48), (51, 112, 143, 144), (58, 63, 114, 122), (101, 58, 122, 121), (78, 111, 142, 140), (96, 95, 66, 65), (98, 99, 54, 53), (53, 54, 55, 52), (93, 84, 57, 62), (62, 57, 56, 63), (51, 50, 65, 64), (112, 51, 64, 102), (109, 104, 67, 75), (75, 67, 66, 76), (75, 77, 126, 131), (110, 79, 139, 141), (56, 54, 118, 120), (106, 107, 71, 70), (70, 71, 72, 69), (94, 89, 74, 60), (60, 74, 73, 77), (68, 61, 80, 79), (105, 68, 79, 110), (101, 111, 78, 58), (58, 78, 49, 59), (59, 49, 81, 85), (61, 86, 92, 80), (69, 72, 88, 87), (49, 80, 92, 81), (61, 69, 87, 86), (72, 74, 89, 88), (55, 57, 84, 83), (50, 52, 91, 82), (76, 66, 95, 90), (50, 82, 96, 65), (52, 55, 83, 91), (60, 76, 90, 94), (62, 59, 85, 93), (77, 73, 108, 103), (63, 56, 100, 97), (107, 108, 137, 136), (55, 54, 56, 57), (62, 63, 58, 59), (50, 51, 53, 52), (65, 66, 67, 64), (77, 75, 76, 60), (73, 74, 72, 71), (69, 61, 68, 70), (49, 78, 79, 80), (125, 137, 132, 126), (157, 169, 137, 125), (124, 128, 160, 156), (129, 141, 139, 130), (139, 140, 172, 171), (117, 119, 151, 149), (161, 173, 141, 129), (135, 130, 162, 167), (102, 64, 124, 123), (109, 75, 131, 138), (53, 51, 144, 116), (103, 109, 138, 125), (70, 68, 130, 135), (63, 97, 113, 114), (73, 71, 133, 132), (104, 102, 123, 127), (79, 78, 140, 139), (97, 101, 121, 113), (106, 70, 135, 134), (112, 98, 115, 143), (99, 100, 119, 117), (98, 53, 116, 115), (71, 107, 136, 133), (77, 103, 125, 126), (54, 99, 117, 118), (111, 110, 141, 142), (67, 104, 127, 128), (105, 106, 134, 129), (108, 73, 132, 137), (68, 105, 129, 130), (64, 67, 128, 124), (100, 56, 120, 119), (149, 151, 152, 150), (175, 147, 148, 176), (145, 153, 154, 146), (157, 170, 163, 158), (168, 169, 164, 165), (161, 166, 167, 162), (174, 173, 171, 172), (156, 160, 159, 155), (162, 171, 173, 161), (158, 164, 169, 157), (126, 132, 164, 158), (130, 139, 171, 162), (120, 118, 150, 152), (116, 144, 176, 148), (131, 126, 158, 163), (142, 141, 173, 174), (122, 114, 146, 154), (129, 134, 166, 161), (132, 133, 165, 164), (136, 137, 169, 168), (127, 138, 131, 128), (135, 133, 136, 134), (125, 138, 170, 157), (159, 170, 138, 127), (167, 165, 133, 135), (127, 123, 155, 159), (160, 163, 170, 159), (166, 168, 165, 167), (113, 121, 153, 145), (128, 131, 163, 160), (134, 136, 168, 166), (143, 115, 147, 175), (123, 143, 175, 155), (155, 175, 176, 156), (156, 176, 144, 124), (124, 144, 143, 123), (115, 117, 149, 147), (147, 149, 150, 148), (148, 150, 118, 116), (116, 118, 117, 115), (114, 120, 152, 146), (146, 152, 151, 145), (145, 151, 119, 113), (113, 119, 120, 114), (121, 142, 174, 153), (153, 174, 172, 154), (154, 172, 140, 122), (122, 140, 142, 121)])
me_cube_016.polygons.foreach_set('material_index', [0, 0, 0, 0, 0, 0, 0, 0, 0, 0, 0, 0, 0, 0, 0, 0, 0, 0, 0, 0, 0, 0, 0, 0, 1, 1, 1, 1, 1, 1, 1, 1, 1, 1, 1, 1, 1, 1, 1, 1, 1, 1, 1, 1, 1, 1, 1, 1, 1, 1, 1, 1, 1, 1, 1, 1, 1, 1, 1, 1, 1, 1, 1, 1, 1, 1, 1, 1, 1, 1, 1, 1, 1, 1, 1, 1, 1, 1, 1, 1, 1, 1, 1, 1, 1, 1, 1, 1, 1, 1, 1, 1, 1, 1, 1, 1, 1, 1, 1, 1, 1, 1, 1, 1, 1, 1, 1, 1, 1, 1, 1, 1, 1, 1, 1, 1, 1, 1, 1, 1, 1, 1, 1, 1, 1, 1, 1, 1, 1, 1, 1, 1, 1, 1, 1, 1, 1, 1, 1, 1, 1, 1, 1, 1, 1, 1, 1, 1, 1, 1, 1, 1])
me_cube_016.materials.append(mat_glass)
me_cube_016.materials.append(mat_frame)
me_cube_016.use_remesh_preserve_volume = False
me_cube_016.use_remesh_preserve_attributes = False
me_cube_016.use_mirror_vertex_groups = False
me_cube_016.update()
me_cube_015 = bpy.data.meshes.new('Cube.015')
me_cube_015.from_pydata([(0.9645, -0.025, 2.586), (0.5358, -0.025, 3.014), (0.5027, -0.225, 2.394), (0.3432, -0.225, 2.553), (1.0, -0.025, 2.5), (1.0, -0.025, 0.6), (0.5383, -0.225, 2.308), (0.5383, -0.225, 0.7918), (0.45, -0.025, 0.05), (-0.45, -0.025, 0.05), (0.2573, -0.225, 0.5114), (-0.2573, -0.225, 0.5114), (-0.9645, -0.025, 0.5145), (-0.5358, -0.025, 0.08584), (-0.5027, -0.225, 0.7063), (-0.3432, -0.225, 0.5472), (0.5358, -0.025, 0.08584), (0.9645, -0.025, 0.5145), (0.3432, -0.225, 0.5472), (0.5027, -0.225, 0.7063), (-1.0, -0.025, 2.5), (-1.0, -0.025, 0.6), (-0.5383, -0.225, 2.308), (-0.5383, -0.225, 0.7918), (-0.9645, -0.025, 2.586), (-0.5358, -0.025, 3.014), (-0.5027, -0.225, 2.394), (-0.3432, -0.225, 2.553), (-0.45, -0.025, 3.05), (0.45, -0.025, 3.05), (-0.2573, -0.225, 2.589), (0.2573, -0.225, 2.589), (0.4104, -0.225, 2.355), (-0.2188, -0.225, 2.496), (0.2188, -0.225, 2.496), (0.3047, -0.225, 2.46), (0.4459, -0.225, 2.27), (-0.4104, -0.225, 2.355), (-0.4104, -0.225, 0.7446), (-0.4459, -0.225, 2.27), (0.3047, -0.225, 0.6395), (0.2188, -0.225, 0.6037), (-0.2188, -0.225, 0.6037), (-0.3047, -0.225, 0.6395), (-0.4459, -0.225, 0.8302), (0.4104, -0.225, 0.7446), (0.4459, -0.225, 0.8302), (-0.3047, -0.225, 2.46), (0.0, -0.225, 1.55), (1.092, -0.05, 0.5636), (-0.578, -0.05, 3.103), (-0.5358, -0.05, 3.014), (-0.4844, -0.05, 3.142), (-0.45, -0.05, 3.05), (0.45, -0.05, 3.05), (0.4844, -0.05, 3.142), (0.5358, -0.05, 3.014), (0.578, -0.05, 3.103), (1.0, -0.05, 2.5), (1.092, -0.05, 2.536), (-1.053, -0.05, 0.4724), (0.578, -0.05, -0.002666), (1.053, -0.05, 2.628), (0.9645, -0.05, 2.586), (-0.9645, -0.05, 2.586), (-1.053, -0.05, 2.628), (-1.092, -0.05, 2.536), (-1.0, -0.05, 2.5), (0.5358, -0.05, 0.08584), (0.4844, -0.05, -0.04239), (0.45, -0.05, 0.05), (-0.45, -0.05, 0.05), (-0.4844, -0.05, -0.04239), (-0.5358, -0.05, 0.08584), (-0.578, -0.05, -0.002666), (-1.0, -0.05, 0.6), (-1.092, -0.05, 0.5636), (-0.9645, -0.05, 0.5145), (1.0, -0.05, 0.6), (0.9645, -0.05, 0.5145), (1.053, -0.05, 0.4724), (1.092, -1.071e-08, 0.5636), (-0.578, -2.92e-07, 3.103), (0.4844, -3.195e-07, 3.142), (0.578, -1.909e-07, 3.103), (1.092, -1.291e-07, 2.536), (0.578, -9.84e-08, -0.002666), (0.4844, -1.054e-07, -0.04239), (-0.4844, -1.901e-07, -0.04239), (-0.578, -1.995e-07, -0.002666), (-1.092, -2.613e-07, 0.5636), (-0.4844, -4.042e-07, 3.142), (1.053, -7.103e-08, 0.4724), (1.053, -1.605e-08, 2.628), (-1.053, -2.551e-07, 0.4724), (-1.092, -3.201e-07, 2.536), (-1.053, -2.002e-07, 2.628), (0.9645, -1.417e-07, 2.586), (-0.45, -2.792e-07, 3.05), (0.45, -2.006e-07, 3.05), (0.5358, -1.92e-07, 3.014), (1.0, -1.361e-07, 2.5), (-0.9645, -3.104e-07, 2.586), (-0.9645, -2.487e-07, 0.5145), (-1.0, -3.109e-07, 2.5), (0.5358, -4.512e-08, 0.08584), (0.45, -1.112e-07, 0.05), (-0.45, -1.898e-07, 0.05), (-0.5358, -1.388e-07, 0.08584), (-1.0, -1.947e-07, 0.6), (0.9645, -8.003e-08, 0.5145), (1.0, 3.974e-08, 0.6), (-0.5358, -2.857e-07, 3.014), (0.5027, -0.2, 2.394), (0.5027, -0.25, 2.394), (-0.2573, -0.2, 2.589), (-0.2573, -0.25, 2.589), (0.2573, -0.2, 2.589), (0.2573, -0.25, 2.589), (0.3432, -0.2, 2.553), (0.3432, -0.25, 2.553), (0.5383, -0.2, 2.308), (0.5383, -0.25, 2.308), (-0.5027, -0.2, 2.394), (-0.5027, -0.25, 2.394), (-0.5027, -0.2, 0.7063), (-0.5027, -0.25, 0.7063), (-0.5383, -0.2, 2.308), (-0.5383, -0.25, 2.308), (0.3432, -0.2, 0.5472), (0.3432, -0.25, 0.5472), (-0.5383, -0.25, 0.7918), (-0.3432, -0.25, 0.5472), (-0.2573, -0.25, 0.5114), (0.2573, -0.2, 0.5114), (0.2573, -0.25, 0.5114), (-0.2573, -0.2, 0.5114), (-0.3432, -0.2, 0.5472), (-0.5383, -0.2, 0.7918), (0.5027, -0.25, 0.7063), (0.5383, -0.25, 0.7918), (0.5027, -0.2, 0.7063), (0.5383, -0.2, 0.7918), (-0.3432, -0.2, 2.553), (-0.3432, -0.25, 2.553), (0.4104, -0.2, 2.355), (0.4104, -0.25, 2.355), (-0.2188, -0.2, 2.496), (-0.2188, -0.25, 2.496), (0.2188, -0.2, 2.496), (0.2188, -0.25, 2.496), (0.3047, -0.2, 2.46), (0.3047, -0.25, 2.46), (0.4459, -0.2, 2.27), (0.4459, -0.25, 2.27), (-0.4104, -0.2, 2.355), (-0.4104, -0.25, 2.355), (-0.4104, -0.2, 0.7446), (-0.4104, -0.25, 0.7446), (-0.4459, -0.2, 2.27), (-0.4459, -0.25, 2.27), (0.3047, -0.2, 0.6395), (0.3047, -0.25, 0.6395), (-0.4459, -0.25, 0.8302), (-0.3047, -0.25, 0.6395), (-0.2188, -0.25, 0.6037), (0.2188, -0.2, 0.6037), (0.2188, -0.25, 0.6037), (-0.2188, -0.2, 0.6037), (-0.3047, -0.2, 0.6395), (-0.4459, -0.2, 0.8302), (0.4104, -0.25, 0.7446), (0.4459, -0.25, 0.8302), (0.4104, -0.2, 0.7446), (0.4459, -0.2, 0.8302), (-0.3047, -0.2, 2.46), (-0.3047, -0.25, 2.46)], [], [(2, 3, 1, 0), (6, 4, 5, 7), (10, 11, 9, 8), (15, 13, 12, 14), (16, 18, 19, 17), (22, 20, 21, 23), (26, 24, 25, 27), (30, 31, 29, 28), (41, 42, 48), (38, 44, 48), (39, 48, 44), (32, 36, 48), (38, 48, 43), (47, 33, 48), (40, 48, 45), (36, 46, 48), (34, 35, 48), (37, 48, 39), (32, 48, 35), (46, 45, 48), (33, 34, 48), (40, 41, 48), (37, 47, 48), (42, 43, 48), (51, 112, 143, 144), (58, 63, 114, 122), (101, 58, 122, 121), (78, 111, 142, 140), (96, 95, 66, 65), (98, 99, 54, 53), (53, 54, 55, 52), (93, 84, 57, 62), (62, 57, 56, 63), (51, 50, 65, 64), (112, 51, 64, 102), (109, 104, 67, 75), (75, 67, 66, 76), (75, 77, 126, 131), (110, 79, 139, 141), (56, 54, 118, 120), (106, 107, 71, 70), (70, 71, 72, 69), (94, 89, 74, 60), (60, 74, 73, 77), (68, 61, 80, 79), (105, 68, 79, 110), (101, 111, 78, 58), (58, 78, 49, 59), (59, 49, 81, 85), (61, 86, 92, 80), (69, 72, 88, 87), (49, 80, 92, 81), (61, 69, 87, 86), (72, 74, 89, 88), (55, 57, 84, 83), (50, 52, 91, 82), (76, 66, 95, 90), (50, 82, 96, 65), (52, 55, 83, 91), (60, 76, 90, 94), (62, 59, 85, 93), (77, 73, 108, 103), (63, 56, 100, 97), (107, 108, 137, 136), (55, 54, 56, 57), (62, 63, 58, 59), (50, 51, 53, 52), (65, 66, 67, 64), (77, 75, 76, 60), (73, 74, 72, 71), (69, 61, 68, 70), (49, 78, 79, 80), (125, 137, 132, 126), (157, 169, 137, 125), (124, 128, 160, 156), (129, 141, 139, 130), (139, 140, 172, 171), (117, 119, 151, 149), (161, 173, 141, 129), (135, 130, 162, 167), (102, 64, 124, 123), (109, 75, 131, 138), (53, 51, 144, 116), (103, 109, 138, 125), (70, 68, 130, 135), (63, 97, 113, 114), (73, 71, 133, 132), (104, 102, 123, 127), (79, 78, 140, 139), (97, 101, 121, 113), (106, 70, 135, 134), (112, 98, 115, 143), (99, 100, 119, 117), (98, 53, 116, 115), (71, 107, 136, 133), (77, 103, 125, 126), (54, 99, 117, 118), (111, 110, 141, 142), (67, 104, 127, 128), (105, 106, 134, 129), (108, 73, 132, 137), (68, 105, 129, 130), (64, 67, 128, 124), (100, 56, 120, 119), (149, 151, 152, 150), (175, 147, 148, 176), (145, 153, 154, 146), (157, 170, 163, 158), (168, 169, 164, 165), (161, 166, 167, 162), (174, 173, 171, 172), (156, 160, 159, 155), (162, 171, 173, 161), (158, 164, 169, 157), (126, 132, 164, 158), (130, 139, 171, 162), (120, 118, 150, 152), (116, 144, 176, 148), (131, 126, 158, 163), (142, 141, 173, 174), (122, 114, 146, 154), (129, 134, 166, 161), (132, 133, 165, 164), (136, 137, 169, 168), (127, 138, 131, 128), (135, 133, 136, 134), (125, 138, 170, 157), (159, 170, 138, 127), (167, 165, 133, 135), (127, 123, 155, 159), (160, 163, 170, 159), (166, 168, 165, 167), (113, 121, 153, 145), (128, 131, 163, 160), (134, 136, 168, 166), (143, 115, 147, 175), (123, 143, 175, 155), (155, 175, 176, 156), (156, 176, 144, 124), (124, 144, 143, 123), (115, 117, 149, 147), (147, 149, 150, 148), (148, 150, 118, 116), (116, 118, 117, 115), (114, 120, 152, 146), (146, 152, 151, 145), (145, 151, 119, 113), (113, 119, 120, 114), (121, 142, 174, 153), (153, 174, 172, 154), (154, 172, 140, 122), (122, 140, 142, 121)])
me_cube_015.polygons.foreach_set('material_index', [0, 0, 0, 0, 0, 0, 0, 0, 0, 0, 0, 0, 0, 0, 0, 0, 0, 0, 0, 0, 0, 0, 0, 0, 1, 1, 1, 1, 1, 1, 1, 1, 1, 1, 1, 1, 1, 1, 1, 1, 1, 1, 1, 1, 1, 1, 1, 1, 1, 1, 1, 1, 1, 1, 1, 1, 1, 1, 1, 1, 1, 1, 1, 1, 1, 1, 1, 1, 1, 1, 1, 1, 1, 1, 1, 1, 1, 1, 1, 1, 1, 1, 1, 1, 1, 1, 1, 1, 1, 1, 1, 1, 1, 1, 1, 1, 1, 1, 1, 1, 1, 1, 1, 1, 1, 1, 1, 1, 1, 1, 1, 1, 1, 1, 1, 1, 1, 1, 1, 1, 1, 1, 1, 1, 1, 1, 1, 1, 1, 1, 1, 1, 1, 1, 1, 1, 1, 1, 1, 1, 1, 1, 1, 1, 1, 1, 1, 1, 1, 1, 1, 1])
me_cube_015.materials.append(mat_glass)
me_cube_015.materials.append(mat_frame)
me_cube_015.use_remesh_preserve_volume = False
me_cube_015.use_remesh_preserve_attributes = False
me_cube_015.use_mirror_vertex_groups = False
me_cube_015.update()
me_cube_014 = bpy.data.meshes.new('Cube.014')
me_cube_014.from_pydata([(0.9645, -0.025, 2.586), (0.5358, -0.025, 3.014), (0.5027, -0.225, 2.394), (0.3432, -0.225, 2.553), (1.0, -0.025, 2.5), (1.0, -0.025, 0.6), (0.5383, -0.225, 2.308), (0.5383, -0.225, 0.7918), (0.45, -0.025, 0.05), (-0.45, -0.025, 0.05), (0.2573, -0.225, 0.5114), (-0.2573, -0.225, 0.5114), (-0.9645, -0.025, 0.5145), (-0.5358, -0.025, 0.08584), (-0.5027, -0.225, 0.7063), (-0.3432, -0.225, 0.5472), (0.5358, -0.025, 0.08584), (0.9645, -0.025, 0.5145), (0.3432, -0.225, 0.5472), (0.5027, -0.225, 0.7063), (-1.0, -0.025, 2.5), (-1.0, -0.025, 0.6), (-0.5383, -0.225, 2.308), (-0.5383, -0.225, 0.7918), (-0.9645, -0.025, 2.586), (-0.5358, -0.025, 3.014), (-0.5027, -0.225, 2.394), (-0.3432, -0.225, 2.553), (-0.45, -0.025, 3.05), (0.45, -0.025, 3.05), (-0.2573, -0.225, 2.589), (0.2573, -0.225, 2.589), (0.4104, -0.225, 2.355), (-0.2188, -0.225, 2.496), (0.2188, -0.225, 2.496), (0.3047, -0.225, 2.46), (0.4459, -0.225, 2.27), (-0.4104, -0.225, 2.355), (-0.4104, -0.225, 0.7446), (-0.4459, -0.225, 2.27), (0.3047, -0.225, 0.6395), (0.2188, -0.225, 0.6037), (-0.2188, -0.225, 0.6037), (-0.3047, -0.225, 0.6395), (-0.4459, -0.225, 0.8302), (0.4104, -0.225, 0.7446), (0.4459, -0.225, 0.8302), (-0.3047, -0.225, 2.46), (0.0, -0.225, 1.55), (1.092, -0.05, 0.5636), (-0.578, -0.05, 3.103), (-0.5358, -0.05, 3.014), (-0.4844, -0.05, 3.142), (-0.45, -0.05, 3.05), (0.45, -0.05, 3.05), (0.4844, -0.05, 3.142), (0.5358, -0.05, 3.014), (0.578, -0.05, 3.103), (1.0, -0.05, 2.5), (1.092, -0.05, 2.536), (-1.053, -0.05, 0.4724), (0.578, -0.05, -0.002666), (1.053, -0.05, 2.628), (0.9645, -0.05, 2.586), (-0.9645, -0.05, 2.586), (-1.053, -0.05, 2.628), (-1.092, -0.05, 2.536), (-1.0, -0.05, 2.5), (0.5358, -0.05, 0.08584), (0.4844, -0.05, -0.04239), (0.45, -0.05, 0.05), (-0.45, -0.05, 0.05), (-0.4844, -0.05, -0.04239), (-0.5358, -0.05, 0.08584), (-0.578, -0.05, -0.002666), (-1.0, -0.05, 0.6), (-1.092, -0.05, 0.5636), (-0.9645, -0.05, 0.5145), (1.0, -0.05, 0.6), (0.9645, -0.05, 0.5145), (1.053, -0.05, 0.4724), (1.092, -1.071e-08, 0.5636), (-0.578, -2.92e-07, 3.103), (0.4844, -3.195e-07, 3.142), (0.578, -1.909e-07, 3.103), (1.092, -1.291e-07, 2.536), (0.578, -9.84e-08, -0.002666), (0.4844, -1.054e-07, -0.04239), (-0.4844, -1.901e-07, -0.04239), (-0.578, -1.995e-07, -0.002666), (-1.092, -2.613e-07, 0.5636), (-0.4844, -4.042e-07, 3.142), (1.053, -7.103e-08, 0.4724), (1.053, -1.605e-08, 2.628), (-1.053, -2.551e-07, 0.4724), (-1.092, -3.201e-07, 2.536), (-1.053, -2.002e-07, 2.628), (0.9645, -1.417e-07, 2.586), (-0.45, -2.792e-07, 3.05), (0.45, -2.006e-07, 3.05), (0.5358, -1.92e-07, 3.014), (1.0, -1.361e-07, 2.5), (-0.9645, -3.104e-07, 2.586), (-0.9645, -2.487e-07, 0.5145), (-1.0, -3.109e-07, 2.5), (0.5358, -4.512e-08, 0.08584), (0.45, -1.112e-07, 0.05), (-0.45, -1.898e-07, 0.05), (-0.5358, -1.388e-07, 0.08584), (-1.0, -1.947e-07, 0.6), (0.9645, -8.003e-08, 0.5145), (1.0, 3.974e-08, 0.6), (-0.5358, -2.857e-07, 3.014), (0.5027, -0.2, 2.394), (0.5027, -0.25, 2.394), (-0.2573, -0.2, 2.589), (-0.2573, -0.25, 2.589), (0.2573, -0.2, 2.589), (0.2573, -0.25, 2.589), (0.3432, -0.2, 2.553), (0.3432, -0.25, 2.553), (0.5383, -0.2, 2.308), (0.5383, -0.25, 2.308), (-0.5027, -0.2, 2.394), (-0.5027, -0.25, 2.394), (-0.5027, -0.2, 0.7063), (-0.5027, -0.25, 0.7063), (-0.5383, -0.2, 2.308), (-0.5383, -0.25, 2.308), (0.3432, -0.2, 0.5472), (0.3432, -0.25, 0.5472), (-0.5383, -0.25, 0.7918), (-0.3432, -0.25, 0.5472), (-0.2573, -0.25, 0.5114), (0.2573, -0.2, 0.5114), (0.2573, -0.25, 0.5114), (-0.2573, -0.2, 0.5114), (-0.3432, -0.2, 0.5472), (-0.5383, -0.2, 0.7918), (0.5027, -0.25, 0.7063), (0.5383, -0.25, 0.7918), (0.5027, -0.2, 0.7063), (0.5383, -0.2, 0.7918), (-0.3432, -0.2, 2.553), (-0.3432, -0.25, 2.553), (0.4104, -0.2, 2.355), (0.4104, -0.25, 2.355), (-0.2188, -0.2, 2.496), (-0.2188, -0.25, 2.496), (0.2188, -0.2, 2.496), (0.2188, -0.25, 2.496), (0.3047, -0.2, 2.46), (0.3047, -0.25, 2.46), (0.4459, -0.2, 2.27), (0.4459, -0.25, 2.27), (-0.4104, -0.2, 2.355), (-0.4104, -0.25, 2.355), (-0.4104, -0.2, 0.7446), (-0.4104, -0.25, 0.7446), (-0.4459, -0.2, 2.27), (-0.4459, -0.25, 2.27), (0.3047, -0.2, 0.6395), (0.3047, -0.25, 0.6395), (-0.4459, -0.25, 0.8302), (-0.3047, -0.25, 0.6395), (-0.2188, -0.25, 0.6037), (0.2188, -0.2, 0.6037), (0.2188, -0.25, 0.6037), (-0.2188, -0.2, 0.6037), (-0.3047, -0.2, 0.6395), (-0.4459, -0.2, 0.8302), (0.4104, -0.25, 0.7446), (0.4459, -0.25, 0.8302), (0.4104, -0.2, 0.7446), (0.4459, -0.2, 0.8302), (-0.3047, -0.2, 2.46), (-0.3047, -0.25, 2.46)], [], [(2, 3, 1, 0), (6, 4, 5, 7), (10, 11, 9, 8), (15, 13, 12, 14), (16, 18, 19, 17), (22, 20, 21, 23), (26, 24, 25, 27), (30, 31, 29, 28), (41, 42, 48), (38, 44, 48), (39, 48, 44), (32, 36, 48), (38, 48, 43), (47, 33, 48), (40, 48, 45), (36, 46, 48), (34, 35, 48), (37, 48, 39), (32, 48, 35), (46, 45, 48), (33, 34, 48), (40, 41, 48), (37, 47, 48), (42, 43, 48), (51, 112, 143, 144), (58, 63, 114, 122), (101, 58, 122, 121), (78, 111, 142, 140), (96, 95, 66, 65), (98, 99, 54, 53), (53, 54, 55, 52), (93, 84, 57, 62), (62, 57, 56, 63), (51, 50, 65, 64), (112, 51, 64, 102), (109, 104, 67, 75), (75, 67, 66, 76), (75, 77, 126, 131), (110, 79, 139, 141), (56, 54, 118, 120), (106, 107, 71, 70), (70, 71, 72, 69), (94, 89, 74, 60), (60, 74, 73, 77), (68, 61, 80, 79), (105, 68, 79, 110), (101, 111, 78, 58), (58, 78, 49, 59), (59, 49, 81, 85), (61, 86, 92, 80), (69, 72, 88, 87), (49, 80, 92, 81), (61, 69, 87, 86), (72, 74, 89, 88), (55, 57, 84, 83), (50, 52, 91, 82), (76, 66, 95, 90), (50, 82, 96, 65), (52, 55, 83, 91), (60, 76, 90, 94), (62, 59, 85, 93), (77, 73, 108, 103), (63, 56, 100, 97), (107, 108, 137, 136), (55, 54, 56, 57), (62, 63, 58, 59), (50, 51, 53, 52), (65, 66, 67, 64), (77, 75, 76, 60), (73, 74, 72, 71), (69, 61, 68, 70), (49, 78, 79, 80), (125, 137, 132, 126), (157, 169, 137, 125), (124, 128, 160, 156), (129, 141, 139, 130), (139, 140, 172, 171), (117, 119, 151, 149), (161, 173, 141, 129), (135, 130, 162, 167), (102, 64, 124, 123), (109, 75, 131, 138), (53, 51, 144, 116), (103, 109, 138, 125), (70, 68, 130, 135), (63, 97, 113, 114), (73, 71, 133, 132), (104, 102, 123, 127), (79, 78, 140, 139), (97, 101, 121, 113), (106, 70, 135, 134), (112, 98, 115, 143), (99, 100, 119, 117), (98, 53, 116, 115), (71, 107, 136, 133), (77, 103, 125, 126), (54, 99, 117, 118), (111, 110, 141, 142), (67, 104, 127, 128), (105, 106, 134, 129), (108, 73, 132, 137), (68, 105, 129, 130), (64, 67, 128, 124), (100, 56, 120, 119), (149, 151, 152, 150), (175, 147, 148, 176), (145, 153, 154, 146), (157, 170, 163, 158), (168, 169, 164, 165), (161, 166, 167, 162), (174, 173, 171, 172), (156, 160, 159, 155), (162, 171, 173, 161), (158, 164, 169, 157), (126, 132, 164, 158), (130, 139, 171, 162), (120, 118, 150, 152), (116, 144, 176, 148), (131, 126, 158, 163), (142, 141, 173, 174), (122, 114, 146, 154), (129, 134, 166, 161), (132, 133, 165, 164), (136, 137, 169, 168), (127, 138, 131, 128), (135, 133, 136, 134), (125, 138, 170, 157), (159, 170, 138, 127), (167, 165, 133, 135), (127, 123, 155, 159), (160, 163, 170, 159), (166, 168, 165, 167), (113, 121, 153, 145), (128, 131, 163, 160), (134, 136, 168, 166), (143, 115, 147, 175), (123, 143, 175, 155), (155, 175, 176, 156), (156, 176, 144, 124), (124, 144, 143, 123), (115, 117, 149, 147), (147, 149, 150, 148), (148, 150, 118, 116), (116, 118, 117, 115), (114, 120, 152, 146), (146, 152, 151, 145), (145, 151, 119, 113), (113, 119, 120, 114), (121, 142, 174, 153), (153, 174, 172, 154), (154, 172, 140, 122), (122, 140, 142, 121)])
me_cube_014.polygons.foreach_set('material_index', [0, 0, 0, 0, 0, 0, 0, 0, 0, 0, 0, 0, 0, 0, 0, 0, 0, 0, 0, 0, 0, 0, 0, 0, 1, 1, 1, 1, 1, 1, 1, 1, 1, 1, 1, 1, 1, 1, 1, 1, 1, 1, 1, 1, 1, 1, 1, 1, 1, 1, 1, 1, 1, 1, 1, 1, 1, 1, 1, 1, 1, 1, 1, 1, 1, 1, 1, 1, 1, 1, 1, 1, 1, 1, 1, 1, 1, 1, 1, 1, 1, 1, 1, 1, 1, 1, 1, 1, 1, 1, 1, 1, 1, 1, 1, 1, 1, 1, 1, 1, 1, 1, 1, 1, 1, 1, 1, 1, 1, 1, 1, 1, 1, 1, 1, 1, 1, 1, 1, 1, 1, 1, 1, 1, 1, 1, 1, 1, 1, 1, 1, 1, 1, 1, 1, 1, 1, 1, 1, 1, 1, 1, 1, 1, 1, 1, 1, 1, 1, 1, 1, 1])
me_cube_014.materials.append(mat_glass)
me_cube_014.materials.append(mat_frame)
me_cube_014.use_remesh_preserve_volume = False
me_cube_014.use_remesh_preserve_attributes = False
me_cube_014.use_mirror_vertex_groups = False
me_cube_014.update()
me_cube_003 = bpy.data.meshes.new('Cube.003')
me_cube_003.from_pydata([(0.9645, -0.025, 2.586), (0.5358, -0.025, 3.014), (0.5027, -0.225, 2.394), (0.3432, -0.225, 2.553), (1.0, -0.025, 2.5), (1.0, -0.025, 0.6), (0.5383, -0.225, 2.308), (0.5383, -0.225, 0.7918), (0.45, -0.025, 0.05), (-0.45, -0.025, 0.05), (0.2573, -0.225, 0.5114), (-0.2573, -0.225, 0.5114), (-0.9645, -0.025, 0.5145), (-0.5358, -0.025, 0.08584), (-0.5027, -0.225, 0.7063), (-0.3432, -0.225, 0.5472), (0.5358, -0.025, 0.08584), (0.9645, -0.025, 0.5145), (0.3432, -0.225, 0.5472), (0.5027, -0.225, 0.7063), (-1.0, -0.025, 2.5), (-1.0, -0.025, 0.6), (-0.5383, -0.225, 2.308), (-0.5383, -0.225, 0.7918), (-0.9645, -0.025, 2.586), (-0.5358, -0.025, 3.014), (-0.5027, -0.225, 2.394), (-0.3432, -0.225, 2.553), (-0.45, -0.025, 3.05), (0.45, -0.025, 3.05), (-0.2573, -0.225, 2.589), (0.2573, -0.225, 2.589), (0.4104, -0.225, 2.355), (-0.2188, -0.225, 2.496), (0.2188, -0.225, 2.496), (0.3047, -0.225, 2.46), (0.4459, -0.225, 2.27), (-0.4104, -0.225, 2.355), (-0.4104, -0.225, 0.7446), (-0.4459, -0.225, 2.27), (0.3047, -0.225, 0.6395), (0.2188, -0.225, 0.6037), (-0.2188, -0.225, 0.6037), (-0.3047, -0.225, 0.6395), (-0.4459, -0.225, 0.8302), (0.4104, -0.225, 0.7446), (0.4459, -0.225, 0.8302), (-0.3047, -0.225, 2.46), (0.0, -0.225, 1.55), (1.092, -0.05, 0.5636), (-0.578, -0.05, 3.103), (-0.5358, -0.05, 3.014), (-0.4844, -0.05, 3.142), (-0.45, -0.05, 3.05), (0.45, -0.05, 3.05), (0.4844, -0.05, 3.142), (0.5358, -0.05, 3.014), (0.578, -0.05, 3.103), (1.0, -0.05, 2.5), (1.092, -0.05, 2.536), (-1.053, -0.05, 0.4724), (0.578, -0.05, -0.002666), (1.053, -0.05, 2.628), (0.9645, -0.05, 2.586), (-0.9645, -0.05, 2.586), (-1.053, -0.05, 2.628), (-1.092, -0.05, 2.536), (-1.0, -0.05, 2.5), (0.5358, -0.05, 0.08584), (0.4844, -0.05, -0.04239), (0.45, -0.05, 0.05), (-0.45, -0.05, 0.05), (-0.4844, -0.05, -0.04239), (-0.5358, -0.05, 0.08584), (-0.578, -0.05, -0.002666), (-1.0, -0.05, 0.6), (-1.092, -0.05, 0.5636), (-0.9645, -0.05, 0.5145), (1.0, -0.05, 0.6), (0.9645, -0.05, 0.5145), (1.053, -0.05, 0.4724), (1.092, -1.071e-08, 0.5636), (-0.578, -2.92e-07, 3.103), (0.4844, -3.195e-07, 3.142), (0.578, -1.909e-07, 3.103), (1.092, -1.291e-07, 2.536), (0.578, -9.84e-08, -0.002666), (0.4844, -1.054e-07, -0.04239), (-0.4844, -1.901e-07, -0.04239), (-0.578, -1.995e-07, -0.002666), (-1.092, -2.613e-07, 0.5636), (-0.4844, -4.042e-07, 3.142), (1.053, -7.103e-08, 0.4724), (1.053, -1.605e-08, 2.628), (-1.053, -2.551e-07, 0.4724), (-1.092, -3.201e-07, 2.536), (-1.053, -2.002e-07, 2.628), (0.9645, -1.417e-07, 2.586), (-0.45, -2.792e-07, 3.05), (0.45, -2.006e-07, 3.05), (0.5358, -1.92e-07, 3.014), (1.0, -1.361e-07, 2.5), (-0.9645, -3.104e-07, 2.586), (-0.9645, -2.487e-07, 0.5145), (-1.0, -3.109e-07, 2.5), (0.5358, -4.512e-08, 0.08584), (0.45, -1.112e-07, 0.05), (-0.45, -1.898e-07, 0.05), (-0.5358, -1.388e-07, 0.08584), (-1.0, -1.947e-07, 0.6), (0.9645, -8.003e-08, 0.5145), (1.0, 3.974e-08, 0.6), (-0.5358, -2.857e-07, 3.014), (0.5027, -0.2, 2.394), (0.5027, -0.25, 2.394), (-0.2573, -0.2, 2.589), (-0.2573, -0.25, 2.589), (0.2573, -0.2, 2.589), (0.2573, -0.25, 2.589), (0.3432, -0.2, 2.553), (0.3432, -0.25, 2.553), (0.5383, -0.2, 2.308), (0.5383, -0.25, 2.308), (-0.5027, -0.2, 2.394), (-0.5027, -0.25, 2.394), (-0.5027, -0.2, 0.7063), (-0.5027, -0.25, 0.7063), (-0.5383, -0.2, 2.308), (-0.5383, -0.25, 2.308), (0.3432, -0.2, 0.5472), (0.3432, -0.25, 0.5472), (-0.5383, -0.25, 0.7918), (-0.3432, -0.25, 0.5472), (-0.2573, -0.25, 0.5114), (0.2573, -0.2, 0.5114), (0.2573, -0.25, 0.5114), (-0.2573, -0.2, 0.5114), (-0.3432, -0.2, 0.5472), (-0.5383, -0.2, 0.7918), (0.5027, -0.25, 0.7063), (0.5383, -0.25, 0.7918), (0.5027, -0.2, 0.7063), (0.5383, -0.2, 0.7918), (-0.3432, -0.2, 2.553), (-0.3432, -0.25, 2.553), (0.4104, -0.2, 2.355), (0.4104, -0.25, 2.355), (-0.2188, -0.2, 2.496), (-0.2188, -0.25, 2.496), (0.2188, -0.2, 2.496), (0.2188, -0.25, 2.496), (0.3047, -0.2, 2.46), (0.3047, -0.25, 2.46), (0.4459, -0.2, 2.27), (0.4459, -0.25, 2.27), (-0.4104, -0.2, 2.355), (-0.4104, -0.25, 2.355), (-0.4104, -0.2, 0.7446), (-0.4104, -0.25, 0.7446), (-0.4459, -0.2, 2.27), (-0.4459, -0.25, 2.27), (0.3047, -0.2, 0.6395), (0.3047, -0.25, 0.6395), (-0.4459, -0.25, 0.8302), (-0.3047, -0.25, 0.6395), (-0.2188, -0.25, 0.6037), (0.2188, -0.2, 0.6037), (0.2188, -0.25, 0.6037), (-0.2188, -0.2, 0.6037), (-0.3047, -0.2, 0.6395), (-0.4459, -0.2, 0.8302), (0.4104, -0.25, 0.7446), (0.4459, -0.25, 0.8302), (0.4104, -0.2, 0.7446), (0.4459, -0.2, 0.8302), (-0.3047, -0.2, 2.46), (-0.3047, -0.25, 2.46)], [], [(2, 3, 1, 0), (6, 4, 5, 7), (10, 11, 9, 8), (15, 13, 12, 14), (16, 18, 19, 17), (22, 20, 21, 23), (26, 24, 25, 27), (30, 31, 29, 28), (41, 42, 48), (38, 44, 48), (39, 48, 44), (32, 36, 48), (38, 48, 43), (47, 33, 48), (40, 48, 45), (36, 46, 48), (34, 35, 48), (37, 48, 39), (32, 48, 35), (46, 45, 48), (33, 34, 48), (40, 41, 48), (37, 47, 48), (42, 43, 48), (51, 112, 143, 144), (58, 63, 114, 122), (101, 58, 122, 121), (78, 111, 142, 140), (96, 95, 66, 65), (98, 99, 54, 53), (53, 54, 55, 52), (93, 84, 57, 62), (62, 57, 56, 63), (51, 50, 65, 64), (112, 51, 64, 102), (109, 104, 67, 75), (75, 67, 66, 76), (75, 77, 126, 131), (110, 79, 139, 141), (56, 54, 118, 120), (106, 107, 71, 70), (70, 71, 72, 69), (94, 89, 74, 60), (60, 74, 73, 77), (68, 61, 80, 79), (105, 68, 79, 110), (101, 111, 78, 58), (58, 78, 49, 59), (59, 49, 81, 85), (61, 86, 92, 80), (69, 72, 88, 87), (49, 80, 92, 81), (61, 69, 87, 86), (72, 74, 89, 88), (55, 57, 84, 83), (50, 52, 91, 82), (76, 66, 95, 90), (50, 82, 96, 65), (52, 55, 83, 91), (60, 76, 90, 94), (62, 59, 85, 93), (77, 73, 108, 103), (63, 56, 100, 97), (107, 108, 137, 136), (55, 54, 56, 57), (62, 63, 58, 59), (50, 51, 53, 52), (65, 66, 67, 64), (77, 75, 76, 60), (73, 74, 72, 71), (69, 61, 68, 70), (49, 78, 79, 80), (125, 137, 132, 126), (157, 169, 137, 125), (124, 128, 160, 156), (129, 141, 139, 130), (139, 140, 172, 171), (117, 119, 151, 149), (161, 173, 141, 129), (135, 130, 162, 167), (102, 64, 124, 123), (109, 75, 131, 138), (53, 51, 144, 116), (103, 109, 138, 125), (70, 68, 130, 135), (63, 97, 113, 114), (73, 71, 133, 132), (104, 102, 123, 127), (79, 78, 140, 139), (97, 101, 121, 113), (106, 70, 135, 134), (112, 98, 115, 143), (99, 100, 119, 117), (98, 53, 116, 115), (71, 107, 136, 133), (77, 103, 125, 126), (54, 99, 117, 118), (111, 110, 141, 142), (67, 104, 127, 128), (105, 106, 134, 129), (108, 73, 132, 137), (68, 105, 129, 130), (64, 67, 128, 124), (100, 56, 120, 119), (149, 151, 152, 150), (175, 147, 148, 176), (145, 153, 154, 146), (157, 170, 163, 158), (168, 169, 164, 165), (161, 166, 167, 162), (174, 173, 171, 172), (156, 160, 159, 155), (162, 171, 173, 161), (158, 164, 169, 157), (126, 132, 164, 158), (130, 139, 171, 162), (120, 118, 150, 152), (116, 144, 176, 148), (131, 126, 158, 163), (142, 141, 173, 174), (122, 114, 146, 154), (129, 134, 166, 161), (132, 133, 165, 164), (136, 137, 169, 168), (127, 138, 131, 128), (135, 133, 136, 134), (125, 138, 170, 157), (159, 170, 138, 127), (167, 165, 133, 135), (127, 123, 155, 159), (160, 163, 170, 159), (166, 168, 165, 167), (113, 121, 153, 145), (128, 131, 163, 160), (134, 136, 168, 166), (143, 115, 147, 175), (123, 143, 175, 155), (155, 175, 176, 156), (156, 176, 144, 124), (124, 144, 143, 123), (115, 117, 149, 147), (147, 149, 150, 148), (148, 150, 118, 116), (116, 118, 117, 115), (114, 120, 152, 146), (146, 152, 151, 145), (145, 151, 119, 113), (113, 119, 120, 114), (121, 142, 174, 153), (153, 174, 172, 154), (154, 172, 140, 122), (122, 140, 142, 121)])
me_cube_003.polygons.foreach_set('material_index', [0, 0, 0, 0, 0, 0, 0, 0, 0, 0, 0, 0, 0, 0, 0, 0, 0, 0, 0, 0, 0, 0, 0, 0, 1, 1, 1, 1, 1, 1, 1, 1, 1, 1, 1, 1, 1, 1, 1, 1, 1, 1, 1, 1, 1, 1, 1, 1, 1, 1, 1, 1, 1, 1, 1, 1, 1, 1, 1, 1, 1, 1, 1, 1, 1, 1, 1, 1, 1, 1, 1, 1, 1, 1, 1, 1, 1, 1, 1, 1, 1, 1, 1, 1, 1, 1, 1, 1, 1, 1, 1, 1, 1, 1, 1, 1, 1, 1, 1, 1, 1, 1, 1, 1, 1, 1, 1, 1, 1, 1, 1, 1, 1, 1, 1, 1, 1, 1, 1, 1, 1, 1, 1, 1, 1, 1, 1, 1, 1, 1, 1, 1, 1, 1, 1, 1, 1, 1, 1, 1, 1, 1, 1, 1, 1, 1, 1, 1, 1, 1, 1, 1])
me_cube_003.materials.append(mat_glass)
me_cube_003.materials.append(mat_frame)
me_cube_003.use_remesh_preserve_volume = False
me_cube_003.use_remesh_preserve_attributes = False
me_cube_003.use_mirror_vertex_groups = False
me_cube_003.update()
me_cube_008 = bpy.data.meshes.new('Cube.008')
me_cube_008.from_pydata([(-1.073, -1.84, 5.202), (1.073, -1.84, 5.202), (-1.073, -2.546, 7.142), (1.073, -2.546, 7.142), (-0.5312, -2.731, 7.65), (0.5312, -1.655, 4.694), (0.5312, -2.731, 7.65), (-0.5312, -1.655, 4.694), (0.5703, -1.624, 4.608), (0.5703, -2.763, 7.736), (-1.165, -2.56, 7.179), (1.165, -1.827, 5.165), (-0.5703, -1.624, 4.608), (-0.5703, -2.763, 7.736), (1.165, -2.56, 7.179), (1.816, -1.418, 5.128), (2.888, 0.4118, 4.805), (2.709, -1.616, 6.978), (3.782, 0.214, 6.655), (3.214, -1.206, 7.381), (2.383, 0.001788, 4.402), (3.745, -0.2996, 7.221), (1.852, -0.9043, 4.562), (1.752, -1.492, 5.106), (2.363, 0.04394, 4.314), (2.68, -1.698, 7.027), (2.917, 0.4939, 4.756), (1.793, -0.9288, 4.485), (3.234, -1.248, 7.469), (2.888, 1.257, 4.656), (1.816, 3.086, 4.334), (3.782, 2.075, 6.327), (2.709, 3.905, 6.004), (3.745, 2.751, 6.683), (1.852, 2.41, 3.978), (3.214, 3.657, 6.523), (2.383, 1.504, 4.137), (1.793, 2.407, 3.897), (3.845, 2.012, 6.373), (2.363, 1.434, 4.069), (3.805, 2.754, 6.763), (1.073, 3.509, 4.259), (-1.073, 3.509, 4.259), (1.073, 4.835, 5.84), (-1.073, 4.835, 5.84), (0.5312, 5.183, 6.254), (-0.5312, 3.161, 3.845), (-0.5312, 5.183, 6.254), (0.5312, 3.161, 3.845), (1.165, 3.483, 4.229), (-0.5703, 3.102, 3.775), (-0.5703, 5.242, 6.325), (1.165, 4.861, 5.871), (-1.165, 3.483, 4.229), (0.5703, 3.102, 3.775), (0.5703, 5.242, 6.325), (-1.165, 4.861, 5.871), (-1.816, 3.086, 4.334), (-2.888, 1.257, 4.656), (-2.709, 3.905, 6.004), (-3.782, 2.075, 6.327), (-3.214, 3.657, 6.523), (-2.383, 1.504, 4.137), (-3.745, 2.751, 6.683), (-1.852, 2.41, 3.978), (-2.68, 3.999, 6.023), (-2.917, 1.162, 4.638), (-3.234, 3.727, 6.592), (-2.888, 0.4118, 4.805), (-1.816, -1.418, 5.128), (-3.782, 0.214, 6.655), (-2.709, -1.616, 6.978), (-3.745, -0.2996, 7.221), (-1.852, -0.9043, 4.562), (-3.214, -1.206, 7.381), (-2.383, 0.001787, 4.402), (-1.793, -0.9288, 4.485), (-3.234, -1.248, 7.469), (-1.752, -1.492, 5.106), (2.032, -2.226, 7.642), (3.805, -0.2751, 7.298), (3.845, 0.2886, 6.677), (2.917, 1.162, 4.638), (4.064, 1.24, 7.031), (3.234, 3.727, 6.592), (1.752, 3.149, 4.288), (2.68, 3.999, 6.023), (2.032, 4.706, 6.419), (-1.752, 3.149, 4.288), (-1.793, 2.407, 3.897), (-2.032, 4.706, 6.419), (-2.363, 1.434, 4.069), (-3.805, 2.754, 6.763), (-3.845, 2.012, 6.373), (-2.917, 0.4939, 4.756), (-3.845, 0.2886, 6.677), (-2.363, 0.04394, 4.314), (-3.805, -0.2751, 7.298), (-4.064, 1.24, 7.031), (-2.68, -1.698, 7.027), (-1.165, -1.827, 5.165), (-2.032, -2.226, 7.642), (-8.941e-08, 0.8402, 4.765), (-0.4959, -1.287, 4.717), (-0.4059, -0.8849, 4.816), (-0.2859, -0.3588, 4.892), (0.2859, -0.3588, 4.892), (0.4059, -0.8849, 4.816), (0.4959, -1.287, 4.717), (1.559, -0.6823, 4.611), (1.276, -0.3902, 4.728), (0.8987, -0.01034, 4.83), (1.185, 0.4773, 4.744), (1.682, 0.3021, 4.606), (2.055, 0.1635, 4.462), (-2.055, 0.1635, 4.462), (-1.682, 0.3021, 4.606), (-1.185, 0.4773, 4.744), (-0.8987, -0.01034, 4.83), (-1.276, -0.3902, 4.728), (-1.559, -0.6823, 4.611), (-1.559, 2.218, 4.099), (-1.276, 1.984, 4.31), (-0.8987, 1.662, 4.535), (-1.185, 1.174, 4.621), (-1.682, 1.292, 4.432), (-2.055, 1.372, 4.249), (1.559, 2.218, 4.099), (1.276, 1.984, 4.31), (0.8987, 1.662, 4.535), (0.2859, 2.01, 4.474), (0.4059, 2.478, 4.222), (0.4959, 2.823, 3.993), (-0.4959, 2.823, 3.993), (-0.4059, 2.478, 4.222), (-0.2859, 2.01, 4.474), (1.185, 1.174, 4.621), (1.682, 1.292, 4.432), (2.055, 1.372, 4.249), (-0.1429, 0.2479, 4.869), (0.4493, 0.4221, 4.839), (-0.5923, 0.6659, 4.796), (-0.4493, 1.258, 4.691), (0.4493, 1.258, 4.691), (-0.1429, 1.432, 4.66), (0.1429, 0.2479, 4.869), (0.5923, 0.6659, 4.796), (-0.4493, 0.4221, 4.839), (-0.5923, 1.014, 4.734), (0.1429, 1.432, 4.66), (0.5923, 1.014, 4.734), (-4.47e-08, 1.404, 7.96), (-0.4962, -2.196, 7.91), (-0.4008, -1.479, 8.058), (-0.282, -0.5985, 8.177), (-1.005, -0.3334, 8.13), (-1.428, -1.102, 7.991), (-1.768, -1.729, 7.828), (-2.814, -0.8778, 7.678), (-2.273, -0.4146, 7.87), (-1.599, 0.1504, 8.044), (-1.881, 0.6314, 7.96), (-2.674, 0.269, 7.75), (-3.31, -0.03141, 7.529), (-2.814, 3.451, 6.915), (-2.273, 3.081, 7.254), (-1.599, 2.61, 7.611), (-1.005, 3.094, 7.525), (-1.428, 3.769, 7.132), (-1.768, 4.302, 6.765), (0.4962, 4.769, 6.682), (0.4008, 4.146, 7.066), (0.282, 3.359, 7.479), (1.005, 3.094, 7.525), (1.428, 3.769, 7.132), (1.768, 4.302, 6.765), (-2.009, 1.38, 7.828), (-2.856, 1.333, 7.562), (-3.536, 1.287, 7.296), (1.768, -1.729, 7.828), (1.428, -1.102, 7.991), (1.005, -0.3334, 8.13), (0.282, -0.5985, 8.177), (0.4008, -1.479, 8.058), (0.4962, -2.196, 7.91), (3.31, -0.03141, 7.529), (2.674, 0.269, 7.75), (1.881, 0.6314, 7.96), (1.599, 0.1504, 8.044), (2.273, -0.4146, 7.87), (2.814, -0.8778, 7.678), (-0.4962, 4.769, 6.682), (-0.4008, 4.146, 7.066), (-0.282, 3.359, 7.479), (3.536, 1.287, 7.296), (2.856, 1.333, 7.562), (2.009, 1.38, 7.828), (3.31, 2.604, 7.064), (2.674, 2.398, 7.374), (1.881, 2.129, 7.696), (2.814, 3.451, 6.915), (2.273, 3.081, 7.254), (1.599, 2.61, 7.611), (-3.31, 2.604, 7.064), (-2.674, 2.398, 7.374), (-1.881, 2.129, 7.696), (-0.141, 0.4143, 8.135), (-0.7995, 0.7887, 8.069), (-0.7995, 2.019, 7.852), (0.141, 2.393, 7.786), (0.5023, 0.5469, 8.112), (0.9405, 1.029, 8.027), (-0.141, 2.393, 7.786), (1.005, 1.404, 7.96), (0.9405, 1.778, 7.894), (0.7995, 2.019, 7.852), (-0.9405, 1.778, 7.894), (-0.5023, 0.5469, 8.112), (-0.9405, 1.029, 8.027), (-0.5023, 2.26, 7.809), (0.5023, 2.26, 7.809), (-1.005, 1.404, 7.96), (0.141, 0.4143, 8.135), (0.7995, 0.7887, 8.069), (-1.092, -1.903, 5.228), (0.578, -2.771, 7.614), (-0.578, -2.771, 7.614), (-1.092, -2.578, 7.082), (-0.578, -1.709, 4.696), (-1.053, -1.872, 5.142), (-0.5358, -2.741, 7.531), (-1.0, -2.565, 7.048), (0.9645, -2.594, 7.128), (0.45, -1.727, 4.745), (-0.9645, -1.886, 5.182), (-1.0, -1.915, 5.262), (0.5358, -2.741, 7.531), (-0.4844, -2.785, 7.651), (-0.4844, -1.696, 4.659), (0.4844, -1.696, 4.659), (0.578, -1.709, 4.696), (1.092, -1.903, 5.228), (0.4844, -2.785, 7.651), (1.092, -2.578, 7.082), (-0.9645, -2.594, 7.128), (-0.45, -2.753, 7.565), (-0.5358, -1.739, 4.779), (1.0, -1.915, 5.262), (-1.053, -2.609, 7.168), (1.053, -1.872, 5.142), (1.053, -2.609, 7.168), (0.45, -2.753, 7.565), (0.9645, -1.886, 5.182), (1.0, -2.565, 7.048), (-0.45, -1.727, 4.745), (0.5358, -1.739, 4.779), (-1.092, -1.809, 5.262), (0.578, -2.677, 7.648), (-0.4844, -2.691, 7.686), (-0.578, -2.677, 7.648), (-1.092, -2.484, 7.116), (-0.578, -1.615, 4.73), (-0.4844, -1.602, 4.693), (0.4844, -1.602, 4.693), (0.578, -1.615, 4.73), (1.092, -1.809, 5.262), (0.4844, -2.691, 7.686), (-1.053, -1.778, 5.177), (-1.053, -2.515, 7.202), (1.053, -1.778, 5.177), (1.092, -2.484, 7.116), (1.053, -2.515, 7.202), (-0.9645, -2.5, 7.162), (0.45, -2.659, 7.599), (-0.45, -2.659, 7.599), (-0.5358, -2.647, 7.565), (-1.0, -2.471, 7.082), (0.9645, -2.5, 7.162), (0.9645, -1.792, 5.216), (1.0, -2.471, 7.082), (-0.5358, -1.645, 4.813), (-0.45, -1.633, 4.78), (0.45, -1.633, 4.78), (0.5358, -1.645, 4.813), (1.0, -1.821, 5.296), (-0.9645, -1.792, 5.216), (-1.0, -1.821, 5.296), (0.5358, -2.647, 7.565), (1.863, -1.465, 5.151), (3.798, -0.2834, 7.175), (3.22, -1.269, 7.349), (2.717, -1.654, 6.919), (1.875, -0.9718, 4.566), (1.843, -1.422, 5.063), (3.202, -1.225, 7.264), (2.748, -1.572, 6.872), (3.767, 0.09573, 6.654), (2.412, -0.1001, 4.459), (1.906, -1.351, 5.088), (1.925, -1.389, 5.17), (3.738, -0.3109, 7.102), (3.284, -1.193, 7.371), (1.904, -0.8882, 4.516), (2.389, -0.06186, 4.371), (2.453, 0.01411, 4.392), (2.955, 0.3986, 4.822), (3.768, -0.367, 7.225), (3.81, 0.2095, 6.59), (2.802, -1.549, 6.944), (3.261, -1.155, 7.283), (1.934, -0.9443, 4.639), (2.925, 0.3163, 4.869), (2.776, -1.629, 6.995), (2.896, 0.3737, 4.746), (3.829, 0.1672, 6.678), (3.711, -0.3875, 7.147), (2.87, 0.2942, 4.797), (3.748, 0.1342, 6.572), (1.962, -0.8677, 4.594), (2.47, -0.03031, 4.478), (1.788, -1.413, 5.193), (3.723, -0.2321, 7.217), (3.209, -1.142, 7.412), (3.145, -1.218, 7.391), (2.642, -1.602, 6.961), (1.8, -0.9205, 4.608), (1.829, -0.8369, 4.558), (2.314, -0.01054, 4.412), (2.378, 0.06544, 4.434), (2.88, 0.4499, 4.864), (3.693, -0.3157, 7.267), (1.768, -1.371, 5.105), (2.701, -1.578, 7.037), (2.821, 0.4251, 4.788), (3.735, 0.2609, 6.632), (3.754, 0.2185, 6.72), (2.727, -1.498, 6.986), (3.636, -0.3362, 7.189), (3.186, -1.104, 7.324), (3.127, -1.174, 7.305), (2.673, -1.52, 6.914), (3.692, 0.1471, 6.695), (2.795, 0.3455, 4.839), (3.673, 0.1856, 6.613), (1.859, -0.893, 4.681), (1.887, -0.8163, 4.636), (2.337, -0.04877, 4.5), (2.395, 0.02101, 4.519), (2.85, 0.3676, 4.911), (1.831, -1.3, 5.129), (1.85, -1.338, 5.211), (3.663, -0.2596, 7.144), (2.955, 1.275, 4.668), (3.22, 3.706, 6.472), (3.798, 2.72, 6.646), (3.81, 2.057, 6.265), (2.453, 1.489, 4.132), (2.896, 1.272, 4.588), (3.738, 2.721, 6.568), (3.748, 2.122, 6.221), (2.802, 3.831, 5.995), (1.962, 2.387, 4.02), (2.87, 1.364, 4.609), (2.925, 1.368, 4.683), (3.202, 3.635, 6.407), (3.768, 2.816, 6.664), (2.389, 1.553, 4.086), (1.904, 2.379, 3.94), (1.875, 2.475, 3.958), (1.863, 3.138, 4.339), (3.284, 3.642, 6.518), (2.717, 3.92, 5.936), (3.767, 2.186, 6.285), (3.711, 2.809, 6.584), (2.47, 1.56, 4.197), (1.925, 3.074, 4.383), (3.829, 2.127, 6.333), (1.843, 3.068, 4.271), (2.776, 3.923, 6.016), (3.261, 3.576, 6.448), (1.906, 3.01, 4.319), (2.748, 3.827, 5.921), (2.412, 1.619, 4.155), (1.934, 2.474, 4.036), (2.88, 1.241, 4.725), (3.145, 3.672, 6.529), (3.693, 2.782, 6.721), (3.723, 2.686, 6.702), (3.735, 2.023, 6.321), (2.378, 1.455, 4.189), (2.314, 1.519, 4.143), (1.829, 2.345, 3.997), (1.8, 2.441, 4.015), (1.788, 3.104, 4.396), (3.209, 3.608, 6.575), (2.821, 1.238, 4.645), (3.754, 2.093, 6.389), (1.768, 3.034, 4.328), (2.642, 3.887, 5.993), (2.701, 3.889, 6.073), (3.692, 2.152, 6.342), (3.186, 3.542, 6.505), (3.636, 2.775, 6.641), (3.663, 2.687, 6.624), (3.673, 2.088, 6.278), (2.727, 3.797, 6.052), (1.831, 2.976, 4.375), (2.673, 3.793, 5.977), (2.395, 1.526, 4.254), (2.337, 1.585, 4.212), (1.887, 2.353, 4.077), (1.859, 2.44, 4.093), (1.85, 3.04, 4.439), (2.795, 1.33, 4.666), (2.85, 1.334, 4.74), (3.127, 3.601, 6.463), (1.092, 3.576, 4.262), (-0.578, 5.208, 6.207), (0.578, 5.208, 6.207), (1.092, 4.844, 5.773), (0.578, 3.212, 3.828), (1.053, 3.518, 4.192), (0.5358, 5.151, 6.139), (1.0, 4.821, 5.745), (-0.9645, 4.876, 5.811), (-0.45, 3.246, 3.869), (0.9645, 3.545, 4.224), (1.0, 3.6, 4.29), (-0.5358, 5.151, 6.139), (0.4844, 5.234, 6.237), (0.4844, 3.187, 3.798), (-0.4844, 3.187, 3.798), (-0.578, 3.212, 3.828), (-1.092, 3.576, 4.262), (-0.4844, 5.234, 6.237), (-1.092, 4.844, 5.773), (0.9645, 4.876, 5.811), (0.45, 5.174, 6.167), (0.5358, 3.269, 3.896), (-1.0, 3.6, 4.29), (1.053, 4.903, 5.843), (-1.053, 3.518, 4.192), (-1.053, 4.903, 5.843), (-0.45, 5.174, 6.167), (-0.9645, 3.545, 4.224), (-1.0, 4.821, 5.745), (0.45, 3.246, 3.869), (-0.5358, 3.269, 3.896), (1.092, 3.5, 4.326), (-0.578, 5.132, 6.271), (0.4844, 5.157, 6.302), (0.578, 5.132, 6.271), (1.092, 4.768, 5.837), (0.578, 3.136, 3.892), (0.4844, 3.11, 3.862), (-0.4844, 3.11, 3.862), (-0.578, 3.136, 3.892), (-1.092, 3.5, 4.326), (-0.4844, 5.157, 6.302), (1.053, 3.441, 4.256), (1.053, 4.826, 5.907), (-1.053, 3.441, 4.256), (-1.092, 4.768, 5.837), (-1.053, 4.826, 5.907), (0.9645, 4.799, 5.875), (-0.45, 5.098, 6.231), (0.45, 5.098, 6.231), (0.5358, 5.075, 6.203), (1.0, 4.744, 5.81), (-0.9645, 4.799, 5.875), (-0.9645, 3.468, 4.289), (-1.0, 4.744, 5.81), (0.5358, 3.193, 3.96), (0.45, 3.169, 3.933), (-0.45, 3.169, 3.933), (-0.5358, 3.193, 3.96), (-1.0, 3.523, 4.354), (0.9645, 3.468, 4.289), (1.0, 3.523, 4.354), (-0.5358, 5.075, 6.203), (-1.863, 3.138, 4.339), (-3.798, 2.72, 6.646), (-3.22, 3.706, 6.472), (-2.717, 3.92, 5.936), (-1.875, 2.475, 3.958), (-1.843, 3.068, 4.271), (-3.202, 3.635, 6.407), (-2.748, 3.827, 5.921), (-3.767, 2.186, 6.285), (-2.412, 1.619, 4.155), (-1.906, 3.01, 4.319), (-1.925, 3.074, 4.383), (-3.738, 2.721, 6.568), (-3.284, 3.642, 6.518), (-1.904, 2.379, 3.94), (-2.389, 1.553, 4.086), (-2.453, 1.489, 4.132), (-2.955, 1.275, 4.668), (-3.768, 2.816, 6.664), (-3.81, 2.057, 6.265), (-2.802, 3.831, 5.995), (-3.261, 3.576, 6.448), (-1.934, 2.474, 4.036), (-2.925, 1.368, 4.683), (-2.776, 3.923, 6.016), (-2.896, 1.272, 4.588), (-3.829, 2.127, 6.333), (-3.711, 2.809, 6.584), (-2.87, 1.364, 4.609), (-3.748, 2.122, 6.221), (-1.962, 2.387, 4.02), (-2.47, 1.56, 4.197), (-1.788, 3.104, 4.396), (-3.723, 2.686, 6.702), (-3.209, 3.608, 6.575), (-3.145, 3.672, 6.529), (-2.642, 3.887, 5.993), (-1.8, 2.441, 4.015), (-1.829, 2.345, 3.997), (-2.314, 1.519, 4.143), (-2.378, 1.455, 4.189), (-2.88, 1.241, 4.725), (-3.693, 2.782, 6.721), (-1.768, 3.034, 4.328), (-2.701, 3.889, 6.073), (-2.821, 1.238, 4.645), (-3.735, 2.023, 6.321), (-3.754, 2.093, 6.389), (-2.727, 3.797, 6.052), (-3.636, 2.775, 6.641), (-3.186, 3.542, 6.505), (-3.127, 3.601, 6.463), (-2.673, 3.793, 5.977), (-3.692, 2.152, 6.342), (-2.795, 1.33, 4.666), (-3.673, 2.088, 6.278), (-1.859, 2.44, 4.093), (-1.887, 2.353, 4.077), (-2.337, 1.585, 4.212), (-2.395, 1.526, 4.254), (-2.85, 1.334, 4.74), (-1.831, 2.976, 4.375), (-1.85, 3.04, 4.439), (-3.663, 2.687, 6.624), (-2.955, 0.3986, 4.822), (-3.22, -1.269, 7.349), (-3.798, -0.2834, 7.175), (-3.81, 0.2095, 6.59), (-2.453, 0.01411, 4.392), (-2.896, 0.3737, 4.746), (-3.738, -0.3109, 7.102), (-3.748, 0.1342, 6.572), (-2.802, -1.549, 6.944), (-1.962, -0.8677, 4.594), (-2.87, 0.2942, 4.797), (-2.925, 0.3163, 4.869), (-3.202, -1.225, 7.264), (-3.768, -0.367, 7.225), (-2.389, -0.06186, 4.371), (-1.904, -0.8882, 4.516), (-1.875, -0.9718, 4.566), (-1.863, -1.465, 5.151), (-3.284, -1.193, 7.371), (-2.717, -1.654, 6.919), (-3.767, 0.09573, 6.654), (-3.711, -0.3875, 7.147), (-2.47, -0.03031, 4.478), (-1.925, -1.389, 5.17), (-3.829, 0.1672, 6.678), (-1.843, -1.422, 5.063), (-2.776, -1.629, 6.995), (-3.261, -1.155, 7.283), (-1.906, -1.351, 5.088), (-2.748, -1.572, 6.872), (-2.412, -0.1001, 4.459), (-1.934, -0.9443, 4.639), (-2.88, 0.4499, 4.864), (-3.145, -1.218, 7.391), (-3.693, -0.3157, 7.267), (-3.723, -0.2321, 7.217), (-3.735, 0.2609, 6.632), (-2.378, 0.06544, 4.434), (-2.314, -0.01054, 4.412), (-1.829, -0.8369, 4.558), (-1.8, -0.9205, 4.608), (-1.788, -1.413, 5.193), (-3.209, -1.142, 7.412), (-2.821, 0.4251, 4.788), (-3.754, 0.2185, 6.72), (-1.768, -1.371, 5.105), (-2.642, -1.602, 6.961), (-2.701, -1.578, 7.037), (-3.692, 0.1471, 6.695), (-3.186, -1.104, 7.324), (-3.636, -0.3362, 7.189), (-3.663, -0.2596, 7.144), (-3.673, 0.1856, 6.613), (-2.727, -1.498, 6.986), (-1.831, -1.3, 5.129), (-2.673, -1.52, 6.914), (-2.395, 0.02101, 4.519), (-2.337, -0.04877, 4.5), (-1.887, -0.8163, 4.636), (-1.859, -0.893, 4.681), (-1.85, -1.338, 5.211), (-2.795, 0.3455, 4.839), (-2.85, 0.3676, 4.911), (-3.127, -1.174, 7.305)], [], [(4, 13, 10, 2), (10, 100, 0, 2), (100, 12, 7, 0), (5, 7, 12, 8), (1, 5, 8, 11), (3, 1, 11, 14), (14, 9, 6, 3), (9, 13, 4, 6), (19, 28, 25, 17), (25, 23, 15, 17), (23, 27, 22, 15), (20, 22, 27, 24), (16, 20, 24, 26), (18, 16, 26, 81), (81, 80, 21, 18), (80, 28, 19, 21), (33, 40, 38, 31), (38, 82, 29, 31), (82, 39, 36, 29), (34, 36, 39, 37), (30, 34, 37, 85), (32, 30, 85, 86), (86, 84, 35, 32), (84, 40, 33, 35), (45, 55, 52, 43), (52, 49, 41, 43), (49, 54, 48, 41), (46, 48, 54, 50), (42, 46, 50, 53), (44, 42, 53, 56), (56, 51, 47, 44), (51, 55, 45, 47), (61, 67, 65, 59), (65, 88, 57, 59), (88, 89, 64, 57), (62, 64, 89, 91), (58, 62, 91, 66), (60, 58, 66, 93), (93, 92, 63, 60), (92, 67, 61, 63), (72, 97, 95, 70), (95, 94, 68, 70), (94, 96, 75, 68), (73, 75, 96, 76), (69, 73, 76, 78), (71, 69, 78, 99), (99, 77, 74, 71), (77, 97, 72, 74), (14, 79, 9), (28, 79, 25), (11, 8, 27, 23), (79, 14, 25), (14, 11, 23, 25), (81, 83, 80), (40, 83, 38), (26, 24, 39, 82), (83, 81, 38), (81, 26, 82, 38), (86, 87, 84), (55, 87, 52), (85, 37, 54, 49), (87, 86, 52), (86, 85, 49, 52), (56, 90, 51), (67, 90, 65), (53, 50, 89, 88), (90, 56, 65), (56, 53, 88, 65), (93, 98, 92), (97, 98, 95), (66, 91, 96, 94), (98, 93, 95), (93, 66, 94, 95), (99, 101, 77), (13, 101, 10), (78, 76, 12, 100), (101, 99, 10), (99, 78, 100, 10), (141, 147, 102), (142, 148, 102), (140, 146, 102), (145, 140, 102), (147, 139, 102), (149, 144, 102), (144, 142, 102), (148, 141, 102), (146, 150, 102), (150, 143, 102), (139, 145, 102), (143, 149, 102), (50, 133, 132, 54), (133, 134, 131, 132), (134, 135, 130, 131), (37, 127, 138, 39), (127, 128, 137, 138), (128, 129, 136, 137), (39, 138, 114, 24), (138, 137, 113, 114), (137, 136, 112, 113), (27, 109, 108, 8), (109, 110, 107, 108), (110, 111, 106, 107), (12, 103, 120, 76), (103, 104, 119, 120), (104, 105, 118, 119), (96, 115, 126, 91), (115, 116, 125, 126), (116, 117, 124, 125), (89, 121, 133, 50), (121, 122, 134, 133), (122, 123, 135, 134), (54, 132, 127, 37), (132, 131, 128, 127), (131, 130, 129, 128), (91, 126, 121, 89), (126, 125, 122, 121), (125, 124, 123, 122), (76, 120, 115, 96), (120, 119, 116, 115), (119, 118, 117, 116), (24, 114, 109, 27), (114, 113, 110, 109), (113, 112, 111, 110), (8, 108, 103, 12), (108, 107, 104, 103), (107, 106, 105, 104), (135, 144, 149, 130), (129, 143, 150, 136), (136, 150, 146, 112), (111, 140, 145, 106), (105, 139, 147, 118), (117, 141, 148, 124), (123, 142, 144, 135), (130, 149, 143, 129), (124, 148, 142, 123), (118, 147, 141, 117), (112, 146, 140, 111), (106, 145, 139, 105), (221, 218, 151), (218, 207, 151), (211, 213, 151), (217, 206, 151), (214, 215, 151), (210, 223, 151), (222, 210, 151), (212, 219, 151), (213, 214, 151), (223, 211, 151), (207, 217, 151), (206, 222, 151), (220, 209, 151), (216, 221, 151), (209, 212, 151), (208, 216, 151), (215, 220, 151), (219, 208, 151), (84, 87, 175, 200), (200, 175, 174, 201), (201, 174, 173, 202), (92, 98, 178, 203), (203, 178, 177, 204), (204, 177, 176, 205), (67, 92, 203, 164), (164, 203, 204, 165), (165, 204, 205, 166), (51, 90, 169, 191), (191, 169, 168, 192), (192, 168, 167, 193), (77, 101, 157, 158), (158, 157, 156, 159), (159, 156, 155, 160), (13, 9, 184, 152), (152, 184, 183, 153), (153, 183, 182, 154), (79, 28, 190, 179), (179, 190, 189, 180), (180, 189, 188, 181), (40, 84, 200, 197), (197, 200, 201, 198), (198, 201, 202, 199), (83, 40, 197, 194), (194, 197, 198, 195), (195, 198, 199, 196), (80, 83, 194, 185), (185, 194, 195, 186), (186, 195, 196, 187), (55, 51, 191, 170), (170, 191, 192, 171), (171, 192, 193, 172), (28, 80, 185, 190), (190, 185, 186, 189), (189, 186, 187, 188), (9, 79, 179, 184), (184, 179, 180, 183), (183, 180, 181, 182), (98, 97, 163, 178), (178, 163, 162, 177), (177, 162, 161, 176), (87, 55, 170, 175), (175, 170, 171, 174), (174, 171, 172, 173), (90, 67, 164, 169), (169, 164, 165, 168), (168, 165, 166, 167), (97, 77, 158, 163), (163, 158, 159, 162), (162, 159, 160, 161), (101, 13, 152, 157), (157, 152, 153, 156), (156, 153, 154, 155), (202, 173, 220, 215), (205, 176, 221, 216), (166, 205, 216, 208), (193, 167, 219, 212), (160, 155, 217, 207), (154, 182, 222, 206), (181, 188, 223, 210), (199, 202, 215, 214), (196, 199, 214, 213), (187, 196, 213, 211), (172, 193, 212, 209), (188, 187, 211, 223), (182, 181, 210, 222), (176, 161, 218, 221), (173, 172, 209, 220), (167, 166, 208, 219), (161, 160, 207, 218), (155, 154, 206, 217), (229, 224, 256, 267), (246, 280, 285, 234), (230, 275, 274, 245), (252, 278, 283, 255), (238, 228, 261, 262), (233, 282, 281, 254), (240, 239, 263, 264), (234, 285, 286, 235), (226, 237, 258, 259), (254, 281, 280, 246), (242, 225, 257, 266), (255, 283, 282, 233), (243, 241, 265, 270), (253, 279, 284, 247), (225, 250, 271, 257), (236, 287, 277, 232), (248, 226, 259, 268), (244, 272, 275, 230), (237, 242, 266, 258), (245, 274, 273, 251), (250, 243, 270, 271), (224, 227, 260, 256), (247, 284, 278, 252), (241, 249, 269, 265), (228, 229, 267, 261), (232, 277, 279, 253), (227, 248, 268, 260), (249, 240, 264, 269), (231, 276, 272, 244), (235, 286, 276, 231), (239, 238, 262, 263), (251, 273, 287, 236), (269, 278, 284, 265), (268, 259, 275, 272), (268, 272, 276, 260), (256, 286, 285, 267), (257, 287, 273, 266), (261, 280, 281, 262), (271, 270, 279, 277), (263, 282, 283, 264), (271, 277, 287, 257), (269, 264, 283, 278), (267, 285, 280, 261), (258, 274, 275, 259), (265, 284, 279, 270), (262, 281, 282, 263), (266, 273, 274, 258), (260, 276, 286, 256), (293, 288, 320, 331), (310, 344, 349, 298), (294, 339, 338, 309), (316, 342, 347, 319), (302, 292, 325, 326), (297, 346, 345, 318), (304, 303, 327, 328), (298, 349, 350, 299), (290, 301, 322, 323), (318, 345, 344, 310), (306, 289, 321, 330), (319, 347, 346, 297), (307, 305, 329, 334), (317, 343, 348, 311), (289, 314, 335, 321), (300, 351, 341, 296), (312, 290, 323, 332), (308, 336, 339, 294), (301, 306, 330, 322), (309, 338, 337, 315), (314, 307, 334, 335), (288, 291, 324, 320), (311, 348, 342, 316), (305, 313, 333, 329), (292, 293, 331, 325), (296, 341, 343, 317), (291, 312, 332, 324), (313, 304, 328, 333), (295, 340, 336, 308), (299, 350, 340, 295), (303, 302, 326, 327), (315, 337, 351, 300), (333, 342, 348, 329), (332, 323, 339, 336), (332, 336, 340, 324), (320, 350, 349, 331), (321, 351, 337, 330), (325, 344, 345, 326), (335, 334, 343, 341), (327, 346, 347, 328), (335, 341, 351, 321), (333, 328, 347, 342), (331, 349, 344, 325), (322, 338, 339, 323), (329, 348, 343, 334), (326, 345, 346, 327), (330, 337, 338, 322), (324, 340, 350, 320), (357, 352, 384, 395), (374, 408, 413, 362), (358, 403, 402, 373), (380, 406, 411, 383), (366, 356, 389, 390), (361, 410, 409, 382), (368, 367, 391, 392), (362, 413, 414, 363), (354, 365, 386, 387), (382, 409, 408, 374), (370, 353, 385, 394), (383, 411, 410, 361), (371, 369, 393, 398), (381, 407, 412, 375), (353, 378, 399, 385), (364, 415, 405, 360), (376, 354, 387, 396), (372, 400, 403, 358), (365, 370, 394, 386), (373, 402, 401, 379), (378, 371, 398, 399), (352, 355, 388, 384), (375, 412, 406, 380), (369, 377, 397, 393), (356, 357, 395, 389), (360, 405, 407, 381), (355, 376, 396, 388), (377, 368, 392, 397), (359, 404, 400, 372), (363, 414, 404, 359), (367, 366, 390, 391), (379, 401, 415, 364), (397, 406, 412, 393), (396, 387, 403, 400), (396, 400, 404, 388), (384, 414, 413, 395), (385, 415, 401, 394), (389, 408, 409, 390), (399, 398, 407, 405), (391, 410, 411, 392), (399, 405, 415, 385), (397, 392, 411, 406), (395, 413, 408, 389), (386, 402, 403, 387), (393, 412, 407, 398), (390, 409, 410, 391), (394, 401, 402, 386), (388, 404, 414, 384), (421, 416, 448, 459), (438, 472, 477, 426), (422, 467, 466, 437), (444, 470, 475, 447), (430, 420, 453, 454), (425, 474, 473, 446), (432, 431, 455, 456), (426, 477, 478, 427), (418, 429, 450, 451), (446, 473, 472, 438), (434, 417, 449, 458), (447, 475, 474, 425), (435, 433, 457, 462), (445, 471, 476, 439), (417, 442, 463, 449), (428, 479, 469, 424), (440, 418, 451, 460), (436, 464, 467, 422), (429, 434, 458, 450), (437, 466, 465, 443), (442, 435, 462, 463), (416, 419, 452, 448), (439, 476, 470, 444), (433, 441, 461, 457), (420, 421, 459, 453), (424, 469, 471, 445), (419, 440, 460, 452), (441, 432, 456, 461), (423, 468, 464, 436), (427, 478, 468, 423), (431, 430, 454, 455), (443, 465, 479, 428), (461, 470, 476, 457), (460, 451, 467, 464), (460, 464, 468, 452), (448, 478, 477, 459), (449, 479, 465, 458), (453, 472, 473, 454), (463, 462, 471, 469), (455, 474, 475, 456), (463, 469, 479, 449), (461, 456, 475, 470), (459, 477, 472, 453), (450, 466, 467, 451), (457, 476, 471, 462), (454, 473, 474, 455), (458, 465, 466, 450), (452, 468, 478, 448), (485, 480, 512, 523), (502, 536, 541, 490), (486, 531, 530, 501), (508, 534, 539, 511), (494, 484, 517, 518), (489, 538, 537, 510), (496, 495, 519, 520), (490, 541, 542, 491), (482, 493, 514, 515), (510, 537, 536, 502), (498, 481, 513, 522), (511, 539, 538, 489), (499, 497, 521, 526), (509, 535, 540, 503), (481, 506, 527, 513), (492, 543, 533, 488), (504, 482, 515, 524), (500, 528, 531, 486), (493, 498, 522, 514), (501, 530, 529, 507), (506, 499, 526, 527), (480, 483, 516, 512), (503, 540, 534, 508), (497, 505, 525, 521), (484, 485, 523, 517), (488, 533, 535, 509), (483, 504, 524, 516), (505, 496, 520, 525), (487, 532, 528, 500), (491, 542, 532, 487), (495, 494, 518, 519), (507, 529, 543, 492), (525, 534, 540, 521), (524, 515, 531, 528), (524, 528, 532, 516), (512, 542, 541, 523), (513, 543, 529, 522), (517, 536, 537, 518), (527, 526, 535, 533), (519, 538, 539, 520), (527, 533, 543, 513), (525, 520, 539, 534), (523, 541, 536, 517), (514, 530, 531, 515), (521, 540, 535, 526), (518, 537, 538, 519), (522, 529, 530, 514), (516, 532, 542, 512), (549, 544, 576, 587), (566, 600, 605, 554), (550, 595, 594, 565), (572, 598, 603, 575), (558, 548, 581, 582), (553, 602, 601, 574), (560, 559, 583, 584), (554, 605, 606, 555), (546, 557, 578, 579), (574, 601, 600, 566), (562, 545, 577, 586), (575, 603, 602, 553), (563, 561, 585, 590), (573, 599, 604, 567), (545, 570, 591, 577), (556, 607, 597, 552), (568, 546, 579, 588), (564, 592, 595, 550), (557, 562, 586, 578), (565, 594, 593, 571), (570, 563, 590, 591), (544, 547, 580, 576), (567, 604, 598, 572), (561, 569, 589, 585), (548, 549, 587, 581), (552, 597, 599, 573), (547, 568, 588, 580), (569, 560, 584, 589), (551, 596, 592, 564), (555, 606, 596, 551), (559, 558, 582, 583), (571, 593, 607, 556), (589, 598, 604, 585), (588, 579, 595, 592), (588, 592, 596, 580), (576, 606, 605, 587), (577, 607, 593, 586), (581, 600, 601, 582), (591, 590, 599, 597), (583, 602, 603, 584), (591, 597, 607, 577), (589, 584, 603, 598), (587, 605, 600, 581), (578, 594, 595, 579), (585, 604, 599, 590), (582, 601, 602, 583), (586, 593, 594, 578), (580, 596, 606, 576)])
me_cube_008.polygons.foreach_set('use_smooth', [0, 0, 0, 0, 0, 0, 0, 0, 0, 0, 0, 0, 0, 0, 0, 0, 0, 0, 0, 0, 0, 0, 0, 0, 0, 0, 0, 0, 0, 0, 0, 0, 0, 0, 0, 0, 0, 0, 0, 0, 0, 0, 0, 0, 0, 0, 0, 0, 0, 0, 0, 0, 0, 0, 0, 0, 0, 0, 0, 0, 0, 0, 0, 0, 0, 0, 0, 0, 0, 0, 0, 0, 0, 0, 0, 0, 0, 0, 1, 1, 1, 1, 1, 1, 1, 1, 1, 1, 1, 1, 1, 1, 1, 1, 1, 1, 1, 1, 1, 1, 1, 1, 1, 1, 1, 1, 1, 1, 1, 1, 1, 1, 1, 1, 1, 1, 1, 1, 1, 1, 1, 1, 1, 1, 1, 1, 1, 1, 1, 1, 1, 1, 1, 1, 1, 1, 1, 1, 1, 1, 1, 1, 1, 1, 1, 1, 1, 1, 1, 1, 1, 1, 1, 1, 1, 1, 1, 1, 1, 1, 1, 1, 1, 1, 1, 1, 1, 1, 1, 1, 1, 1, 1, 1, 1, 1, 1, 1, 1, 1, 1, 1, 1, 1, 1, 1, 1, 1, 1, 1, 1, 1, 1, 1, 1, 1, 1, 1, 1, 1, 1, 1, 1, 1, 1, 1, 1, 1, 1, 1, 1, 1, 1, 1, 1, 1, 1, 1, 1, 1, 1, 1, 1, 1, 1, 1, 1, 1, 0, 0, 0, 0, 0, 0, 0, 0, 0, 0, 0, 0, 0, 0, 0, 0, 0, 0, 0, 0, 0, 0, 0, 0, 0, 0, 0, 0, 0, 0, 0, 0, 0, 0, 0, 0, 0, 0, 0, 0, 0, 0, 0, 0, 0, 0, 0, 0, 0, 0, 0, 0, 0, 0, 0, 0, 0, 0, 0, 0, 0, 0, 0, 0, 0, 0, 0, 0, 0, 0, 0, 0, 0, 0, 0, 0, 0, 0, 0, 0, 0, 0, 0, 0, 0, 0, 0, 0, 0, 0, 0, 0, 0, 0, 0, 0, 0, 0, 0, 0, 0, 0, 0, 0, 0, 0, 0, 0, 0, 0, 0, 0, 0, 0, 0, 0, 0, 0, 0, 0, 0, 0, 0, 0, 0, 0, 0, 0, 0, 0, 0, 0, 0, 0, 0, 0, 0, 0, 0, 0, 0, 0, 0, 0, 0, 0, 0, 0, 0, 0, 0, 0, 0, 0, 0, 0, 0, 0, 0, 0, 0, 0, 0, 0, 0, 0, 0, 0, 0, 0, 0, 0, 0, 0, 0, 0, 0, 0, 0, 0, 0, 0, 0, 0, 0, 0, 0, 0, 0, 0, 0, 0, 0, 0, 0, 0, 0, 0, 0, 0, 0, 0, 0, 0, 0, 0, 0, 0, 0, 0, 0, 0, 0, 0, 0, 0, 0, 0, 0, 0, 0, 0, 0, 0, 0, 0, 0, 0, 0, 0, 0, 0, 0, 0, 0, 0, 0, 0, 0, 0, 0, 0, 0, 0, 0, 0, 0, 0, 0, 0, 0, 0, 0, 0, 0, 0, 0, 0, 0, 0, 0, 0, 0, 0, 0, 0, 0, 0, 0, 0, 0, 0, 0, 0, 0, 0, 0, 0, 0, 0, 0, 0, 0, 0, 0, 0, 0, 0])
me_cube_008.polygons.foreach_set('material_index', [1, 1, 1, 1, 1, 1, 1, 1, 1, 1, 1, 1, 1, 1, 1, 1, 1, 1, 1, 1, 1, 1, 1, 1, 1, 1, 1, 1, 1, 1, 1, 1, 1, 1, 1, 1, 1, 1, 1, 1, 1, 1, 1, 1, 1, 1, 1, 1, 1, 1, 1, 1, 1, 1, 1, 1, 1, 1, 1, 1, 1, 1, 1, 1, 1, 1, 1, 1, 1, 1, 1, 1, 1, 1, 1, 1, 1, 1, 1, 1, 1, 1, 1, 1, 1, 1, 1, 1, 1, 1, 1, 1, 1, 1, 1, 1, 1, 1, 1, 1, 1, 1, 1, 1, 1, 1, 1, 1, 1, 1, 1, 1, 1, 1, 1, 1, 1, 1, 1, 1, 1, 1, 1, 1, 1, 1, 1, 1, 1, 1, 1, 1, 1, 1, 1, 1, 1, 1, 1, 1, 1, 1, 1, 1, 1, 1, 1, 1, 1, 1, 1, 1, 1, 1, 1, 1, 1, 1, 1, 1, 1, 1, 1, 1, 1, 1, 1, 1, 1, 1, 1, 1, 1, 1, 1, 1, 1, 1, 1, 1, 1, 1, 1, 1, 1, 1, 1, 1, 1, 1, 1, 1, 1, 1, 1, 1, 1, 1, 1, 1, 1, 1, 1, 1, 1, 1, 1, 1, 1, 1, 1, 1, 1, 1, 1, 1, 1, 1, 1, 1, 1, 1, 1, 1, 1, 1, 1, 1, 0, 0, 0, 0, 0, 0, 0, 0, 0, 0, 0, 0, 0, 0, 0, 0, 0, 0, 0, 0, 0, 0, 0, 0, 0, 0, 0, 0, 0, 0, 0, 0, 0, 0, 0, 0, 0, 0, 0, 0, 0, 0, 0, 0, 0, 0, 0, 0, 0, 0, 0, 0, 0, 0, 0, 0, 0, 0, 0, 0, 0, 0, 0, 0, 0, 0, 0, 0, 0, 0, 0, 0, 0, 0, 0, 0, 0, 0, 0, 0, 0, 0, 0, 0, 0, 0, 0, 0, 0, 0, 0, 0, 0, 0, 0, 0, 0, 0, 0, 0, 0, 0, 0, 0, 0, 0, 0, 0, 0, 0, 0, 0, 0, 0, 0, 0, 0, 0, 0, 0, 0, 0, 0, 0, 0, 0, 0, 0, 0, 0, 0, 0, 0, 0, 0, 0, 0, 0, 0, 0, 0, 0, 0, 0, 0, 0, 0, 0, 0, 0, 0, 0, 0, 0, 0, 0, 0, 0, 0, 0, 0, 0, 0, 0, 0, 0, 0, 0, 0, 0, 0, 0, 0, 0, 0, 0, 0, 0, 0, 0, 0, 0, 0, 0, 0, 0, 0, 0, 0, 0, 0, 0, 0, 0, 0, 0, 0, 0, 0, 0, 0, 0, 0, 0, 0, 0, 0, 0, 0, 0, 0, 0, 0, 0, 0, 0, 0, 0, 0, 0, 0, 0, 0, 0, 0, 0, 0, 0, 0, 0, 0, 0, 0, 0, 0, 0, 0, 0, 0, 0, 0, 0, 0, 0, 0, 0, 0, 0, 0, 0, 0, 0, 0, 0, 0, 0, 0, 0, 0, 0, 0, 0, 0, 0, 0, 0, 0, 0, 0, 0, 0, 0, 0, 0, 0, 0, 0, 0, 0, 0, 0, 0, 0, 0, 0, 0, 0, 0])
me_cube_008.materials.append(mat_frame)
me_cube_008.materials.append(mat_box)
me_cube_008.use_remesh_preserve_volume = False
me_cube_008.use_remesh_preserve_attributes = False
me_cube_008.use_mirror_vertex_groups = False
me_cube_008.update()
me_cube_005 = bpy.data.meshes.new('Cube.005')
me_cube_005.from_pydata([(1.046, 0.92, 5.506), (1.046, 0.05, 5.582), (-0.4672, 1.357, 7.982), (-0.4672, 0.05, 8.096), (-0.5569, 1.35, 7.945), (-1.009, 1.272, 7.5), (-1.009, 0.05, 7.607), (-0.5569, 0.05, 8.058), (-1.046, 0.92, 5.506), (-1.046, 1.256, 7.413), (-0.4672, 0.8197, 4.936), (0.4672, 0.8197, 4.936), (-0.4672, 0.05, 5.004), (0.4672, 0.05, 5.004), (-1.009, 0.9047, 5.419), (-0.5569, 0.8262, 4.974), (-1.009, 0.05, 5.493), (-0.5569, 0.05, 5.042), (0.5569, 0.8262, 4.974), (1.009, 0.9047, 5.419), (1.009, 0.05, 5.493), (-1.046, 0.05, 7.518), (-1.046, 0.05, 5.582), (0.4672, 1.357, 7.982), (0.4672, 0.05, 8.096), (0.5569, 1.35, 7.945), (1.009, 1.272, 7.5), (1.009, 0.05, 7.607), (0.5569, 0.05, 8.058), (1.046, 1.256, 7.413), (1.046, 0.05, 7.518), (0.5569, 0.05, 5.042), (-1.092, 0.9169, 5.488), (-1.0, 0.9232, 5.524), (0.578, 1.358, 7.988), (0.45, 1.349, 7.936), (-0.45, 1.349, 7.936), (-0.4844, 1.365, 8.027), (-0.5358, 1.342, 7.901), (-0.578, 1.358, 7.988), (-1.0, 1.253, 7.395), (-1.092, 1.259, 7.431), (-1.053, 0.901, 5.398), (-0.9645, 0.9083, 5.439), (-0.578, 0.8185, 4.93), (-0.9645, 1.268, 7.479), (1.092, 1.259, 7.431), (0.9645, 1.268, 7.479), (1.0, 1.253, 7.395), (-0.5358, 0.8339, 5.017), (-0.4844, 0.8116, 4.891), (-0.45, 0.8277, 4.982), (0.45, 0.8277, 4.982), (0.4844, 0.8116, 4.891), (0.5358, 0.8339, 5.017), (0.578, 0.8185, 4.93), (1.0, 0.9232, 5.524), (1.092, 0.9169, 5.488), (1.053, 1.275, 7.52), (-1.053, 1.275, 7.52), (0.4844, 1.365, 8.027), (0.5358, 1.342, 7.901), (1.053, 0.901, 5.398), (0.9645, 0.9083, 5.439), (-1.092, 0.05, 5.564), (0.578, 0.05, 8.103), (0.5358, 0.05, 8.014), (0.4844, 0.05, 8.142), (0.45, 0.05, 8.05), (-0.45, 0.05, 8.05), (-0.4844, 0.05, 8.142), (-0.5358, 0.05, 8.014), (-0.578, 0.05, 8.103), (-1.0, 0.05, 7.5), (-1.092, 0.05, 7.536), (1.053, 0.05, 5.472), (-0.578, 0.05, 4.997), (-1.053, 0.05, 7.628), (-0.9645, 0.05, 7.586), (0.9645, 0.05, 7.586), (1.053, 0.05, 7.628), (1.092, 0.05, 7.536), (1.0, 0.05, 7.5), (-0.5358, 0.05, 5.086), (-0.4844, 0.05, 4.958), (-0.45, 0.05, 5.05), (0.45, 0.05, 5.05), (0.4844, 0.05, 4.958), (0.5358, 0.05, 5.086), (0.578, 0.05, 4.997), (1.0, 0.05, 5.6), (1.092, 0.05, 5.564), (0.9645, 0.05, 5.514), (-1.0, 0.05, 5.6), (-0.9645, 0.05, 5.514), (-1.053, 0.05, 5.472), (-1.092, 0.9661, 5.479), (0.578, 1.407, 7.98), (-0.4844, 1.414, 8.019), (-0.578, 1.407, 7.98), (-1.092, 1.309, 7.422), (-0.578, 0.8678, 4.921), (-0.4844, 0.8609, 4.882), (0.4844, 0.8609, 4.882), (0.578, 0.8678, 4.921), (1.092, 0.9661, 5.479), (0.4844, 1.414, 8.019), (-1.053, 0.9503, 5.389), (-1.053, 1.325, 7.512), (1.053, 0.9503, 5.389), (1.092, 1.309, 7.422), (1.053, 1.325, 7.512), (-1.092, 1.062e-07, 5.564), (0.578, 2.415e-07, 8.103), (-0.4844, 3.619e-07, 8.142), (-0.578, 2.415e-07, 8.103), (-1.092, 2.246e-07, 7.536), (-0.578, 1.489e-07, 4.997), (-0.4844, 1.477e-07, 4.958), (0.4844, 1.477e-07, 4.958), (0.578, 1.489e-07, 4.997), (1.092, 1.658e-07, 5.564), (0.4844, 3.619e-07, 8.142), (-1.053, 1.631e-07, 5.472), (-1.053, 1.081e-07, 7.628), (1.053, 1.631e-07, 5.472), (1.092, 2.246e-07, 7.536), (1.053, 1.081e-07, 7.628), (-0.9645, 2.261e-07, 7.586), (0.45, 2.399e-07, 8.05), (-0.45, 2.399e-07, 8.05), (-0.5358, 2.388e-07, 8.014), (-1.0, 2.235e-07, 7.5), (0.9645, 2.261e-07, 7.586), (0.9645, 1.643e-07, 5.514), (1.0, 2.235e-07, 7.5), (-0.5358, 9.197e-08, 5.086), (-0.45, 1.505e-07, 5.05), (0.45, 1.505e-07, 5.05), (0.5358, 9.197e-08, 5.086), (1.0, 1.073e-07, 5.6), (-0.9645, 1.643e-07, 5.514), (-1.0, 4.768e-08, 5.6), (0.5358, 2.388e-07, 8.014), (-0.9645, 1.317, 7.47), (0.45, 1.398, 7.928), (-0.45, 1.398, 7.928), (-0.5358, 1.392, 7.892), (-1.0, 1.302, 7.386), (0.9645, 1.317, 7.47), (0.9645, 0.9576, 5.431), (1.0, 1.302, 7.386), (-0.5358, 0.8831, 5.009), (-0.45, 0.8769, 4.973), (0.45, 0.8769, 4.973), (0.5358, 0.8831, 5.009), (1.0, 0.9724, 5.515), (-0.9645, 0.9576, 5.431), (-1.0, 0.9724, 5.515), (0.5358, 1.392, 7.892)], [], [(1, 30, 29, 0), (2, 23, 24, 3), (5, 4, 7, 6), (21, 9, 8, 22), (12, 10, 11, 13), (16, 14, 15, 17), (20, 31, 18, 19), (26, 27, 28, 25), (57, 91, 75, 62), (56, 90, 91, 57), (63, 92, 90, 56), (62, 75, 92, 63), (149, 151, 48, 47), (52, 86, 88, 54), (53, 87, 86, 52), (108, 100, 41, 59), (109, 105, 57, 62), (60, 37, 36, 35), (106, 98, 37, 60), (45, 38, 39, 59), (144, 147, 38, 45), (97, 34, 58, 111), (34, 61, 47, 58), (105, 110, 46, 57), (57, 46, 48, 56), (97, 106, 60, 34), (98, 99, 39, 37), (55, 89, 87, 53), (103, 104, 55, 53), (101, 102, 50, 44), (54, 88, 89, 55), (96, 107, 42, 32), (51, 85, 84, 50), (49, 83, 85, 51), (44, 76, 83, 49), (50, 84, 76, 44), (32, 64, 93, 33), (42, 95, 64, 32), (43, 94, 95, 42), (33, 93, 94, 43), (50, 53, 52, 51), (102, 103, 53, 50), (63, 54, 55, 62), (150, 155, 54, 63), (101, 44, 42, 107), (44, 49, 43, 42), (100, 96, 32, 41), (41, 32, 33, 40), (130, 131, 71, 69), (48, 82, 79, 47), (143, 129, 68, 66), (128, 132, 73, 78), (46, 81, 82, 48), (58, 80, 81, 46), (47, 79, 80, 58), (61, 66, 68, 35), (34, 65, 66, 61), (134, 140, 90, 92), (127, 126, 81, 80), (129, 130, 69, 68), (68, 69, 70, 67), (124, 115, 72, 77), (77, 72, 71, 78), (66, 65, 80, 79), (143, 66, 79, 133), (140, 135, 82, 90), (90, 82, 81, 91), (138, 139, 88, 86), (60, 67, 65, 34), (136, 137, 85, 83), (142, 141, 94, 93), (35, 68, 67, 60), (37, 70, 69, 36), (39, 72, 70, 37), (38, 71, 72, 39), (36, 69, 71, 38), (40, 73, 74, 41), (45, 78, 73, 40), (59, 77, 78, 45), (41, 74, 77, 59), (137, 138, 86, 85), (85, 86, 87, 84), (125, 120, 89, 75), (75, 89, 88, 92), (83, 76, 95, 94), (136, 83, 94, 141), (132, 142, 93, 73), (73, 93, 64, 74), (62, 55, 104, 109), (59, 39, 99, 108), (58, 46, 110, 111), (74, 64, 112, 116), (76, 117, 123, 95), (84, 87, 119, 118), (64, 95, 123, 112), (76, 84, 118, 117), (87, 89, 120, 119), (70, 72, 115, 114), (65, 67, 122, 113), (91, 81, 126, 121), (65, 113, 127, 80), (67, 70, 114, 122), (75, 91, 121, 125), (77, 74, 116, 124), (92, 88, 139, 134), (78, 71, 131, 128), (79, 82, 135, 133), (40, 33, 158, 148), (49, 152, 157, 43), (51, 52, 154, 153), (33, 43, 157, 158), (49, 51, 153, 152), (52, 54, 155, 154), (56, 48, 151, 156), (61, 159, 149, 47), (35, 36, 146, 145), (63, 56, 156, 150), (45, 40, 148, 144), (61, 35, 145, 159), (36, 38, 147, 146)])
me_cube_005.polygons.foreach_set('material_index', [0, 0, 0, 0, 0, 0, 0, 0, 1, 1, 1, 1, 1, 1, 1, 1, 1, 1, 1, 1, 1, 1, 1, 1, 1, 1, 1, 1, 1, 1, 1, 1, 1, 1, 1, 1, 1, 1, 1, 1, 1, 1, 1, 1, 1, 1, 1, 1, 1, 1, 1, 1, 1, 1, 1, 1, 1, 1, 1, 1, 1, 1, 1, 1, 1, 1, 1, 1, 1, 1, 1, 1, 1, 1, 1, 1, 1, 1, 1, 1, 1, 1, 1, 1, 1, 1, 1, 1, 1, 1, 1, 1, 1, 1, 1, 1, 1, 1, 1, 1, 1, 1, 1, 1, 1, 1, 1, 1, 1, 1, 1, 1, 1, 1, 1, 1, 1, 1, 1, 1])
me_cube_005.materials.append(mat_glass)
me_cube_005.materials.append(mat_frame)
me_cube_005.use_remesh_preserve_volume = False
me_cube_005.use_remesh_preserve_attributes = False
me_cube_005.use_mirror_vertex_groups = False
me_cube_005.update()

# ---- objects
ob_window_006 = bpy.data.objects.new('Window.006', me_cube_019)
ob_window_005 = bpy.data.objects.new('Window.005', me_cube_018)
ob_window_004 = bpy.data.objects.new('Window.004', me_cube_017)
ob_window_003 = bpy.data.objects.new('Window.003', me_cube_016)
ob_window_002 = bpy.data.objects.new('Window.002', me_cube_015)
ob_window_001 = bpy.data.objects.new('Window.001', me_cube_014)
ob_window = bpy.data.objects.new('Window', me_cube_003)
ob_pod = bpy.data.objects.new('Pod', me_cube_008)
ob_path = bpy.data.objects.new('Path', me_cube_005)

# ---- transforms, parenting, visibility, modifiers, constraints
ob_window_006.location = (9.537e-07, -2.5, -0.6699)
ob_window_006.rotation_euler = (0.5236, -0.0, 6.283)
ob_window_006.lineart.crease_threshold = 0.0
ob_window_005.location = (-2.165, -1.25, -0.6699)
ob_window_005.rotation_euler = (0.5236, 0.0, 5.236)
ob_window_005.lineart.crease_threshold = 0.0
ob_window_004.location = (-2.165, 1.25, -0.6699)
ob_window_004.rotation_euler = (0.5236, 4.22e-08, -2.094)
ob_window_004.lineart.crease_threshold = 0.0
ob_window_003.location = (-4.768e-07, 2.5, -0.6699)
ob_window_003.rotation_euler = (0.5236, -0.0, 3.142)
ob_window_003.lineart.crease_threshold = 0.0
ob_window_002.location = (2.165, 1.25, -0.6699)
ob_window_002.rotation_euler = (0.5236, -0.0, 2.094)
ob_window_002.lineart.crease_threshold = 0.0
ob_window_001.location = (2.165, -1.25, -0.6699)
ob_window_001.rotation_euler = (0.5236, -0.0, 1.047)
ob_window_001.lineart.crease_threshold = 0.0
ob_window.location = (0.0, 0.0, 0.0)
ob_window.lineart.crease_threshold = 0.0
ob_pod.location = (0.0, 0.0, -5.0)
ob_pod.rotation_euler = (0.1745, -0.0, 0.0)
ob_pod.lineart.crease_threshold = 0.0
ob_path.location = (0.0, 0.0, 0.0)
ob_path.hide_viewport = True
ob_path.lineart.crease_threshold = 0.0

# ---- collection membership
col_collection_1.objects.link(ob_window_006)
col_collection_1.objects.link(ob_window_005)
col_collection_1.objects.link(ob_window_004)
col_collection_1.objects.link(ob_window_003)
col_collection_1.objects.link(ob_window_002)
col_collection_1.objects.link(ob_window_001)
col_collection_1.objects.link(ob_window)
col_collection_1.objects.link(ob_pod)
col_collection_1.objects.link(ob_path)

# ---- scene / render settings (as saved in the file)
scene.frame_start = 1; scene.frame_end = 250; scene.frame_set(1)
scene.render.engine = 'BLENDER_EEVEE_NEXT'
scene.render.resolution_percentage = 50
scene.render.dither_intensity = 0.0
scene.cycles.use_denoising = False
scene.cycles.samples = 128
scene.cycles.sampling_pattern = 'TABULATED_SOBOL'
scene.cycles.light_sampling_threshold = 0.0
scene.cycles.use_adaptive_sampling = False
scene.cycles.use_light_tree = False
scene.cycles.blur_glossy = 0.0
scene.cycles.sample_clamp_indirect = 0.0
scene.view_settings.view_transform = 'Standard'
bpy.context.view_layer.update()

# ---- added for rendering (the .blend has no active camera and no usable light): camera, sun
cam_auto = bpy.data.cameras.new('AutoCamera')
cam_auto.lens = 50.0
cam_auto.sensor_width = 36.0
cam_auto.clip_end = 1000.0
ob_auto_camera = bpy.data.objects.new('AutoCamera', cam_auto)
scene.collection.objects.link(ob_auto_camera)
ob_auto_camera.location = (14.5733, -17.3785, 14.8467)
ob_auto_camera.rotation_euler = (1.09748, -7.21219e-08, 0.694738)
scene.camera = ob_auto_camera
light_auto_sun = bpy.data.lights.new('AutoSun', 'SUN')
light_auto_sun.energy = 3.0
light_auto_sun.angle = 0.0523599
ob_auto_sun = bpy.data.objects.new('AutoSun', light_auto_sun)
scene.collection.objects.link(ob_auto_sun)
ob_auto_sun.rotation_euler = (0.872665, 0.174533, 0.523599)
bpy.context.view_layer.update()
